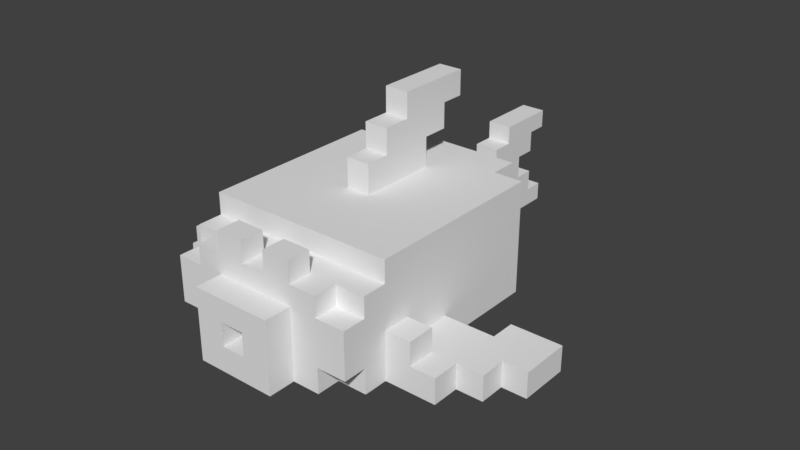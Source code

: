 # Source: PixelFish.blend  (saved by Blender 2.79.0; exported with 4.5.12 LTS)
import bpy
from mathutils import Matrix  # noqa: F401  (used for matrix-valued properties, if any)

bpy.ops.wm.read_factory_settings(use_empty=True)
scene = bpy.context.scene
scene.name = 'Scene'

# ---- collections
col_collection_1 = bpy.data.collections.new('Collection 1'); scene.collection.children.link(col_collection_1)

# ---- images (referenced by path relative to the original .blend; pixels are not part of the script)
import os
ASSET_DIR = os.environ.get("B2B_ASSET_DIR", "")  # directory of the original .blend (textures are referenced by path, not embedded)
HERE = os.path.dirname(os.path.abspath(__file__))  # packed textures are extracted next to this script under _unpacked/

def load_image(name, relpath, width, height, colorspace="sRGB"):
    """Load a texture the original file referenced (path relative to the .blend, or extracted next to this script)."""
    p = next((c for c in (os.path.join(HERE, relpath), os.path.join(ASSET_DIR, relpath)) if relpath and os.path.exists(c)), "")
    if p:
        img = bpy.data.images.load(p, check_existing=True)
        img.name = name
    else:  # same state as the original file: an image datablock whose file is absent (Cycles renders it pink)
        img = bpy.data.images.new(name, width, height)
        img.source = "FILE"
        img.filepath = "//" + (relpath or name)
    img.colorspace_settings.name = colorspace
    return img
img_pixelfish = load_image('PixelFish', 'PixelFish.png', 1024, 1024, 'sRGB')

# ---- materials (node trees are filled in below, after node groups)
mat_material_001 = bpy.data.materials.new('Material.001')
mat_material_001.alpha_threshold = 0.0
mat_material_001.use_transparent_shadow = False
mat_material_001.roughness = 0.5

# ---- material node trees
mat_material_001.use_nodes = True; mat_material_001.node_tree.nodes.clear()
_N = mat_material_001.node_tree.nodes; _L = mat_material_001.node_tree.links
n0 = _N.new('ShaderNodeOutputMaterial'); n0.name = 'Material Output'; n0.location = (300, 300)
n1 = _N.new('ShaderNodeBsdfDiffuse'); n1.name = 'Diffuse BSDF'; n1.location = (119, 304)
n2 = _N.new('ShaderNodeTexImage'); n2.name = 'Image Texture'; n2.location = (-47, 347)
n2.width = 140
n2.image = img_pixelfish
_L.new(n1.outputs[0], n0.inputs[0])
n0.is_active_output = True

# ---- world
world_world = bpy.data.worlds.new('World'); scene.world = world_world
world_world.color = (0.05088, 0.05088, 0.05088)
world_world.use_sun_shadow = False
world_world.sun_shadow_jitter_overblur = 0.0
world_world.cycles.sampling_method = 'MANUAL'

# ---- meshes
me_cube = bpy.data.meshes.new('Cube')
me_cube.from_pydata([(1.0, 1.0, -1.0), (1.0, -1.0, -1.0), (-1.0, -1.0, -1.0), (-1.0, 1.0, -1.0), (3.032, 1.0, -1.0), (3.032, -1.0, -1.0), (-2.939, 5.13, 7.966), (-2.939, -1.0, -1.0), (-2.939, 1.0, -1.0), (-2.939, 5.13, -1.0), (7.167, 1.0, 7.905), (9.058, 3.218, 4.641), (5.221, 1.0, -1.0), (5.221, -1.0, -1.0), (9.058, -3.095, 2.844), (9.058, -3.095, 1.0), (9.058, -3.095, 4.641), (5.221, -1.0, 6.239), (7.167, 3.218, 7.905), (5.221, 1.0, 6.239), (1.0, 1.0, 7.966), (1.0, -1.0, 7.966), (-1.0, 1.0, 7.966), (-1.0, -1.0, 7.966), (3.032, 1.0, 7.966), (3.032, -1.0, 7.966), (-2.939, -1.0, 7.966), (-2.939, 1.0, 7.966), (5.221, 1.0, 7.966), (5.221, -1.0, 7.966), (-5.113, -1.0, -1.0), (-5.113, 1.0, -1.0), (3.032, 5.13, -1.0), (-5.113, 1.0, 7.966), (-5.113, -1.0, 7.966), (-7.272, -1.0, -1.0), (-7.272, 1.0, -1.0), (-1.0, 5.13, -1.0), (1.0, 5.13, -1.0), (-7.272, 1.0, 7.966), (-7.272, -1.0, 7.966), (-9.572, -1.0, -1.0), (-9.571, 1.0, -1.0), (-9.572, -1.0, 1.0), (-14.38, 7.376, 1.0), (-9.572, -1.0, 2.844), (-14.38, 7.376, 2.844), (-9.572, -1.0, 4.641), (-14.38, 7.376, 4.641), (-14.38, 7.376, 6.239), (-9.572, 1.0, 7.966), (-9.572, -1.0, 6.239), (-9.572, -1.0, 7.966), (1.0, 3.218, -1.0), (-1.0, 3.218, -1.0), (-1.0, 11.9, 6.239), (1.0, 11.9, 6.239), (-2.939, 11.9, 7.966), (-2.939, 11.9, 6.239), (-5.113, 11.9, 1.0), (3.032, 3.218, -1.0), (3.032, 11.9, 6.239), (-1.0, 7.376, -1.0), (-1.0, 11.9, 4.641), (-5.113, 11.9, 2.844), (-2.939, 3.218, -1.0), (-2.939, 11.9, 2.844), (-2.939, 11.9, 4.641), (-5.113, 11.9, 4.641), (-2.939, 11.9, -1.0), (1.0, 11.9, 4.641), (-1.0, 11.9, 2.844), (-2.939, 7.376, 7.966), (1.0, 11.9, 2.844), (-2.939, 3.218, 7.966), (1.0, 7.376, 7.966), (-1.0, 7.376, 7.966), (1.0, 3.218, 7.966), (-1.0, 3.218, 7.966), (-5.113, 3.218, -1.0), (9.058, 3.218, 6.239), (9.058, 3.218, -1.0), (5.221, 3.218, -1.0), (9.058, 1.0, 6.239), (5.221, 3.218, 6.239), (3.032, 3.218, 7.966), (5.221, 3.218, 7.966), (-7.272, 3.218, 7.966), (-5.113, 3.218, 7.966), (3.032, 11.9, 4.641), (3.032, 11.9, -1.0), (-2.939, 11.9, 1.0), (-7.272, 3.218, -1.0), (-5.113, 7.376, -1.0), (-14.38, 5.13, 2.844), (-14.38, 5.13, 1.0), (-2.939, 7.376, -1.0), (-14.38, 5.13, 4.641), (-14.38, 5.13, 6.239), (-9.571, 3.218, -1.0), (-9.571, 3.218, 7.966), (1.0, 5.13, 7.966), (-1.0, 5.13, 7.966), (-5.113, 5.13, -1.0), (9.058, -1.0, 4.641), (9.058, -1.0, 6.239), (5.221, 5.13, -1.0), (9.058, -1.0, 2.844), (5.221, 5.13, 6.239), (3.032, 5.13, 7.966), (5.221, 5.13, 7.966), (-7.272, 5.13, 7.966), (-5.113, 5.13, 7.966), (-7.272, 5.13, -1.0), (-14.38, 3.218, 6.239), (-14.38, 1.0, 6.239), (-14.38, 1.0, 4.641), (-14.38, 3.218, 4.641), (-9.571, 5.13, -1.0), (-9.571, 5.13, 7.966), (3.032, 7.376, -1.0), (1.0, 7.376, -1.0), (3.032, 11.9, 2.844), (9.058, 1.0, 4.641), (9.058, -1.0, 1.0), (5.221, 7.376, -1.0), (9.058, -1.0, -1.0), (5.221, 7.376, 6.239), (3.032, 7.376, 7.966), (5.221, 7.376, 7.966), (-7.272, 7.376, 7.966), (-5.113, 7.376, 7.966), (3.032, 11.9, 1.0), (-1.0, 11.9, 1.0), (1.0, 11.9, 1.0), (-7.272, 7.376, -1.0), (-1.0, 11.9, -1.0), (-14.38, 3.218, 2.844), (-14.38, 1.0, 2.844), (1.0, 11.9, -1.0), (-14.38, 1.0, 1.0), (-14.38, 3.218, 1.0), (-9.571, 7.376, -1.0), (-9.571, 7.376, 7.966), (1.0, 9.559, -1.0), (-1.0, 9.559, -1.0), (3.032, 9.559, -1.0), (-2.939, 9.559, -1.0), (-2.939, 9.559, 7.966), (1.0, 9.559, 7.966), (-1.0, 9.559, 7.966), (-5.113, 9.559, -1.0), (9.058, 1.0, -1.0), (9.058, 1.0, 2.844), (5.221, 9.559, -1.0), (9.058, 1.0, 1.0), (5.221, 9.559, 6.239), (3.032, 9.559, 7.966), (5.221, 9.559, 7.966), (-7.272, 9.559, 7.966), (-5.113, 9.559, 7.966), (-7.272, 9.559, -1.0), (-9.571, 9.559, 6.239), (-9.571, 9.559, 4.641), (-9.571, 9.559, 2.844), (-9.571, 9.559, 1.0), (-9.571, 9.559, -1.0), (-9.571, 9.559, 7.966), (1.0, 11.9, 7.966), (-1.0, 11.9, 7.966), (-5.113, 11.9, -1.0), (5.221, 11.9, 1.0), (5.221, 11.9, 2.844), (5.221, 11.9, -1.0), (5.221, 11.9, 4.641), (5.221, 11.9, 6.239), (3.032, 11.9, 7.966), (5.221, 11.9, 7.966), (-7.272, 11.9, 7.966), (-5.113, 11.9, 7.966), (-7.272, 11.9, 6.239), (-5.113, 11.9, 6.239), (-7.272, 11.9, 4.641), (-7.272, 11.9, -1.0), (-7.272, 11.9, 1.0), (-9.571, 11.9, 6.239), (-9.571, 11.9, 4.641), (-7.272, 11.9, 2.844), (-9.571, 11.9, 2.844), (-9.571, 11.9, 1.0), (-9.571, 11.9, -1.0), (-9.571, 11.9, 7.966), (1.0, -3.095, -1.0), (-1.0, -3.095, -1.0), (1.0, -3.095, 1.0), (-1.0, -3.095, 1.0), (3.032, -3.095, -1.0), (3.032, -3.095, 1.0), (3.032, -3.095, 4.641), (5.221, -3.095, 4.641), (1.0, -3.095, 2.844), (-1.0, -3.095, 2.844), (5.221, -3.095, 2.844), (3.032, -3.095, 2.844), (-2.939, -3.095, -1.0), (-2.939, -3.095, 1.0), (-2.939, -3.095, 2.844), (3.032, -3.095, 6.239), (1.0, -3.095, 4.641), (-1.0, -3.095, 4.641), (5.221, -3.095, 1.0), (-2.939, -3.095, 4.641), (1.0, -3.095, 6.239), (-1.0, -3.095, 6.239), (-2.939, -3.095, 6.239), (5.221, -3.095, -1.0), (5.221, -3.095, 6.239), (1.0, -3.095, 7.966), (-1.0, -3.095, 7.966), (3.032, -3.095, 7.966), (-2.939, -3.095, 7.966), (5.221, -3.095, 7.966), (-5.113, -3.095, -1.0), (-5.113, -3.095, 1.0), (-7.272, -3.095, -1.0), (-5.113, -3.095, 2.844), (-5.113, -3.095, 4.641), (-5.113, -3.095, 6.239), (-5.113, -3.095, 7.966), (-7.272, -3.095, 1.0), (-7.272, -3.095, 2.844), (-7.272, -3.095, 4.641), (-7.272, -3.095, 6.239), (-7.272, -3.095, 7.966), (-9.572, -3.095, -1.0), (-9.572, -3.095, 1.0), (-9.572, -3.095, 2.844), (-9.572, -3.095, 4.641), (-9.572, -3.095, 6.239), (-9.572, -3.095, 7.966), (-11.82, 3.218, -1.0), (-11.82, 1.0, -1.0), (-11.82, 3.218, 7.966), (-11.82, 1.0, 7.966), (-11.82, 3.218, 1.0), (-11.82, 1.0, 1.0), (-11.82, 1.0, 2.844), (-16.16, 3.218, 2.844), (-16.16, 3.218, 4.641), (-11.82, 1.0, 4.641), (-11.82, 1.0, 6.239), (-11.82, 3.218, 6.239), (-11.82, -1.0, -1.0), (-11.82, -1.0, 1.0), (-11.82, -1.0, 2.844), (-11.82, -1.0, 4.641), (-11.82, -1.0, 6.239), (-11.82, -1.0, 7.966), (-11.82, 5.13, -1.0), (-11.82, 5.13, 6.239), (-11.82, 5.13, 7.966), (-16.16, 5.13, 2.844), (-11.82, 5.13, 1.0), (-16.16, 5.13, 4.641), (-11.82, 7.376, 6.239), (-11.82, 7.376, 4.641), (-11.82, 7.376, 2.844), (-11.82, 7.376, 1.0), (-11.82, 7.376, -1.0), (-11.82, 7.376, 7.966), (-11.82, 9.559, 6.239), (-11.82, 9.559, 7.966), (-11.82, 9.559, 4.641), (-11.82, 9.559, 2.844), (-11.82, 9.559, -1.0), (-11.82, 9.559, 1.0), (-17.82, 5.13, 4.641), (-17.82, 5.13, 2.844), (-17.82, 3.218, 4.641), (-17.82, 3.218, 2.844), (-16.16, 3.218, 6.307), (-16.16, 5.13, 6.307), (-17.82, 5.13, 6.307), (-17.82, 3.218, 6.307), (-16.16, 5.13, 1.178), (-16.16, 3.218, 1.178), (-17.82, 3.218, 1.178), (-17.82, 5.13, 1.178), (-19.42, 5.13, 4.641), (-19.42, 5.13, 2.844), (-19.42, 3.218, 4.641), (-19.42, 3.218, 2.844), (-19.42, 3.218, 6.307), (-19.42, 5.13, 6.307), (-19.42, 5.13, 1.178), (-19.42, 3.218, 1.178), (-17.82, 5.13, -0.2428), (-17.82, 3.218, -0.2428), (-19.42, 3.218, -0.2428), (-19.42, 5.13, -0.2428), (-17.82, 3.218, 7.728), (-17.82, 5.13, 7.728), (-19.42, 5.13, 7.728), (-19.42, 3.218, 7.728), (-21.02, 3.218, 2.844), (-21.02, 5.13, 2.844), (-21.02, 3.218, 4.641), (-21.02, 5.13, 4.641), (-21.02, 3.218, 6.307), (-21.02, 5.13, 6.307), (-21.02, 5.13, 1.178), (-21.02, 3.218, 1.178), (-21.02, 5.13, -0.2428), (-21.02, 3.218, -0.2428), (-21.02, 3.218, 7.728), (-21.02, 5.13, 7.728), (-22.57, 5.13, 1.178), (-22.57, 5.13, -0.2428), (-22.57, 3.218, -0.2428), (-22.57, 3.218, 1.178), (-22.57, 3.218, 6.307), (-22.57, 3.218, 7.728), (-22.57, 5.13, 7.728), (-22.57, 5.13, 6.307), (1.0, 13.93, -1.0), (1.0, 13.93, 1.0), (3.032, 13.93, 1.0), (3.032, 13.93, -1.0), (3.032, 13.93, 1.0), (3.032, 13.93, 2.844), (5.221, 13.93, 2.844), (5.221, 13.93, 1.0), (1.0, 13.93, 1.0), (1.0, 13.93, -1.0), (-1.0, 13.93, -1.0), (-1.0, 13.93, 1.0), (3.032, 13.93, -1.0), (3.032, 13.93, 1.0), (5.221, 13.93, 1.0), (5.221, 13.93, -1.0), (1.0, -5.119, 1.0), (1.0, -5.119, -1.0), (3.032, -5.119, -1.0), (3.032, -5.119, 1.0), (1.0, -5.119, -1.0), (1.0, -5.119, 1.0), (-1.0, -5.119, 1.0), (-1.0, -5.119, -1.0), (3.032, -5.119, 1.0), (3.032, -5.119, -1.0), (5.221, -5.119, -1.0), (5.221, -5.119, 1.0), (3.032, -5.119, 2.844), (3.032, -5.119, 1.0), (5.221, -5.119, 1.0), (5.221, -5.119, 2.844), (1.0, 15.95, -1.0), (1.0, 15.95, 1.0), (3.032, 15.95, 1.0), (3.032, 15.95, -1.0), (1.0, 15.95, 1.0), (1.0, 15.95, -1.0), (-1.0, 15.95, -1.0), (-1.0, 15.95, 1.0), (3.032, 15.95, -1.0), (3.032, 15.95, 1.0), (5.221, 15.95, 1.0), (5.221, 15.95, -1.0), (1.0, -7.138, 1.0), (1.0, -7.138, -1.0), (3.032, -7.138, -1.0), (3.032, -7.138, 1.0), (1.0, -7.138, -1.0), (1.0, -7.138, 1.0), (-1.0, -7.138, 1.0), (-1.0, -7.138, -1.0), (3.032, -7.138, 1.0), (3.032, -7.138, -1.0), (5.221, -7.138, -1.0), (5.221, -7.138, 1.0), (1.0, 18.05, 1.0), (1.0, 18.05, -1.0), (-1.0, 18.05, -1.0), (-1.0, 18.05, 1.0), (1.0, 18.05, -1.0), (1.0, 18.05, 1.0), (3.032, 18.05, 1.0), (3.032, 18.05, -1.0), (1.0, -9.238, 1.0), (1.0, -9.238, -1.0), (3.032, -9.238, -1.0), (3.032, -9.238, 1.0), (1.0, -9.238, -1.0), (1.0, -9.238, 1.0), (-1.0, -9.238, 1.0), (-1.0, -9.238, -1.0), (-2.958, 15.95, 1.0), (-2.958, 18.05, 1.0), (-2.958, 18.05, -1.0), (-2.958, 15.95, -1.0), (1.0, 20.0, 1.0), (1.0, 20.0, -1.0), (-1.0, 20.0, -1.0), (-1.0, 20.0, 1.0), (1.0, -11.2, -1.0), (1.0, -11.2, 1.0), (-1.0, -11.2, 1.0), (-1.0, -11.2, -1.0), (-2.958, -7.138, -1.0), (-2.958, -9.238, -1.0), (-2.958, -9.238, 1.0), (-2.958, -7.138, 1.0), (-1.0, 20.0, 1.0), (-1.0, 20.0, -1.0), (-2.958, 20.0, -1.0), (-2.958, 20.0, 1.0), (-1.0, -11.16, -1.0), (-1.0, -11.16, 1.0), (-2.958, -11.16, 1.0), (-2.958, -11.16, -1.0), (-2.939, 3.218, 10.28), (-1.0, 3.218, 10.28), (-7.272, 3.218, 10.28), (-5.113, 3.218, 10.28), (-1.0, 5.13, 10.28), (-7.272, 5.13, 10.28), (-5.113, 5.13, 10.28), (-2.939, 5.13, 10.28), (-7.272, 3.218, 12.29), (-5.113, 3.218, 12.29), (-2.939, 3.218, 12.29), (-7.272, 5.13, 12.29), (-5.113, 5.13, 12.29), (-2.939, 5.13, 12.29), (-7.272, 3.218, 14.28), (-5.113, 3.218, 14.28), (-7.272, 5.13, 14.28), (-5.113, 5.13, 14.28), (-9.324, 5.13, 10.28), (-9.324, 3.218, 10.28), (-9.324, 5.13, 12.29), (-9.324, 3.218, 12.29), (-9.324, 5.13, 14.28), (-9.324, 3.218, 14.28), (-11.18, 5.13, 12.29), (-11.18, 3.218, 12.29), (-11.18, 5.13, 14.28), (-11.18, 3.218, 14.28), (11.2, 7.376, 2.844), (11.2, 7.376, 4.641), (7.167, 1.0, -1.0), (7.167, -1.0, -1.0), (7.167, -1.0, 1.0), (11.2, 5.13, -1.0), (11.2, 5.13, 1.0), (7.167, -1.0, 6.239), (7.167, -1.0, 4.641), (7.167, 1.0, 6.239), (7.167, 3.218, -1.0), (7.167, 3.218, 6.239), (11.2, 5.13, 2.844), (7.167, -3.095, 4.641), (7.167, -3.095, 1.0), (7.167, -3.095, 2.844), (11.2, 5.13, 4.641), (11.2, 1.0, -1.0), (7.167, -3.095, -1.0), (7.167, -3.095, 6.239), (7.167, 5.13, 6.239), (11.2, 1.0, 1.0), (11.2, 1.0, 4.641), (11.2, 3.218, 4.641), (7.167, 5.13, -1.0), (11.2, 1.0, 2.844), (11.2, 3.218, 2.844), (11.2, 3.218, 1.0), (7.167, 7.376, 6.239), (7.167, 7.376, -1.0), (7.167, 9.559, 6.239), (7.167, 9.559, 4.641), (7.167, 9.559, -1.0), (11.2, 3.218, -1.0), (7.167, 9.559, 1.0), (7.167, 11.9, 4.641), (7.167, 11.9, -1.0), (7.167, 11.9, 2.844), (7.167, 11.9, 1.0), (7.167, 11.9, 6.239), (9.058, 5.13, 6.239), (9.058, 5.13, 4.641), (9.058, 1.0, 7.905), (9.058, 3.218, 7.905), (9.058, 5.13, -1.0), (9.058, 7.376, 4.641), (9.058, 7.376, 2.844), (9.058, 7.376, 1.0), (9.058, 7.376, 6.239), (9.058, 7.376, -1.0), (9.058, 9.559, 6.239), (9.058, 9.559, 4.641), (9.058, 9.559, -1.0), (9.058, 9.559, 2.844), (9.058, 9.559, 1.0), (9.058, 11.9, 4.641), (9.058, 11.9, 2.844), (9.058, 11.9, 1.0), (11.2, 7.376, 1.0), (11.2, 7.376, -1.0), (7.167, 5.13, 7.905), (9.058, 5.13, 7.905), (7.167, 7.376, 7.905), (9.058, 7.376, 7.905), (9.076, 5.13, 1.0), (9.076, 5.13, 2.844), (9.076, 3.218, 1.0), (9.076, 3.218, 2.844), (-9.571, 3.218, -2.979), (-9.571, 5.13, -2.979), (-7.272, 3.218, -2.979), (-7.272, 5.13, -2.979), (-5.113, 3.218, -2.979), (-5.113, 5.13, -2.979), (-9.571, 3.218, -4.928), (-9.571, 5.13, -4.928), (-7.272, 3.218, -4.928), (-7.272, 5.13, -4.928), (-11.39, 3.218, -2.979), (-11.39, 5.13, -2.979), (-11.39, 3.218, -4.928), (-11.39, 5.13, -4.928), (3.032, 5.13, -2.955), (1.0, 5.13, -2.955), (-1.0, 5.13, -2.955), (1.0, 3.218, -2.955), (-1.0, 3.218, -2.955), (3.032, 3.218, -2.955), (5.221, 3.218, -2.955), (5.221, 5.13, -2.955), (3.032, 5.13, -5.003), (1.0, 5.13, -5.003), (-1.0, 5.13, -5.003), (1.0, 3.218, -5.003), (-1.0, 3.218, -5.003), (3.032, 3.218, -5.003), (-3.164, 3.218, -2.955), (-3.164, 3.218, -5.003), (-3.164, 5.13, -2.955), (-3.164, 5.13, -5.003), (1.0, 5.13, -6.898), (-1.0, 5.13, -6.898), (1.0, 3.218, -6.898), (-1.0, 3.218, -6.898), (-3.164, 5.13, -6.898), (-3.164, 3.218, -6.898), (-5.054, 5.13, -5.003), (-5.054, 3.218, -5.003), (-5.054, 5.13, -6.898), (-5.054, 3.218, -6.898)], [], [(0, 1, 2, 3), (1, 0, 4, 5), (3, 2, 7, 8), (45, 43, 235, 236), (51, 47, 237, 238), (104, 123, 83, 105), (40, 52, 239, 233), (107, 153, 123, 104), (25, 21, 217, 219), (1, 5, 196, 192), (24, 28, 86, 85), (36, 42, 99, 92), (29, 25, 219, 221), (12, 4, 60, 82), (4, 0, 53, 60), (124, 155, 153, 107), (152, 155, 124, 126), (493, 489, 464, 449), (107, 104, 16, 14), (173, 171, 486, 484), (5, 4, 12, 13), (28, 19, 84, 86), (137, 117, 248, 247), (171, 172, 485, 486), (2, 1, 192, 193), (117, 114, 98, 97), (20, 22, 23, 21), (20, 21, 25, 24), (23, 22, 27, 26), (24, 25, 29, 28), (41, 35, 224, 234), (7, 2, 193, 204), (3, 8, 65, 54), (116, 115, 114, 117), (50, 39, 87, 100), (17, 19, 28, 29), (30, 7, 204, 222), (34, 33, 39, 40), (31, 30, 35, 36), (199, 202, 463, 461), (33, 27, 74, 88), (26, 27, 33, 34), (8, 7, 30, 31), (39, 33, 88, 87), (0, 3, 54, 53), (108, 84, 459, 468), (43, 41, 234, 235), (21, 23, 218, 217), (40, 39, 50, 52), (36, 35, 41, 42), (22, 20, 77, 78), (31, 36, 92, 79), (27, 22, 78, 74), (47, 45, 236, 237), (13, 12, 450, 451), (34, 40, 233, 228), (23, 26, 220, 218), (8, 31, 79, 65), (140, 138, 137, 141), (125, 154, 480, 477), (138, 116, 117, 137), (52, 50, 243, 257), (162, 163, 272, 270), (50, 100, 242, 243), (167, 162, 270, 271), (52, 51, 238, 239), (5, 13, 215, 196), (26, 34, 228, 220), (35, 30, 222, 224), (17, 29, 221, 216), (43, 45, 254, 253), (20, 24, 85, 77), (71, 66, 67, 63), (73, 71, 63, 70), (122, 73, 70, 89), (66, 91, 59, 64), (132, 134, 73, 122), (134, 133, 71, 73), (334, 362, 361, 333), (333, 361, 360, 332), (362, 399, 398, 382), (71, 133, 91, 66), (133, 136, 69, 91), (216, 199, 461, 467), (119, 143, 269, 260), (32, 106, 537, 530), (86, 84, 108, 110), (60, 53, 533, 535), (106, 82, 536, 537), (113, 103, 521, 519), (100, 87, 111, 119), (85, 86, 110, 109), (99, 118, 517, 516), (54, 65, 9, 37), (47, 51, 256, 255), (87, 88, 423, 422), (82, 106, 472, 458), (163, 164, 273, 272), (77, 85, 109, 101), (65, 79, 103, 9), (12, 82, 458, 450), (166, 142, 268, 274), (78, 77, 101, 102), (112, 111, 425, 426), (154, 173, 484, 480), (142, 118, 258, 268), (111, 87, 422, 425), (103, 113, 135, 93), (37, 9, 96, 62), (143, 167, 271, 269), (6, 102, 76, 72), (202, 210, 462, 463), (164, 165, 275, 273), (101, 109, 128, 75), (215, 13, 451, 466), (118, 99, 240, 258), (9, 103, 93, 96), (102, 101, 75, 76), (111, 112, 131, 130), (210, 215, 466, 462), (165, 166, 274, 275), (38, 37, 62, 121), (112, 6, 72, 131), (32, 38, 121, 120), (156, 127, 476, 478), (99, 42, 241, 240), (110, 108, 127, 129), (106, 32, 120, 125), (113, 118, 142, 135), (119, 111, 130, 143), (109, 110, 129, 128), (129, 127, 156, 158), (125, 120, 146, 154), (135, 142, 166, 161), (120, 121, 144, 146), (143, 130, 159, 167), (128, 129, 158, 157), (93, 135, 161, 151), (121, 62, 145, 144), (62, 96, 147, 145), (41, 43, 253, 252), (72, 76, 150, 148), (96, 93, 151, 147), (174, 175, 487, 483), (45, 47, 255, 254), (75, 128, 157, 149), (175, 156, 478, 487), (51, 52, 257, 256), (76, 75, 149, 150), (130, 131, 160, 159), (19, 17, 455, 457), (42, 41, 252, 241), (131, 72, 148, 160), (106, 125, 477, 472), (100, 119, 260, 242), (144, 145, 136, 139), (154, 146, 90, 173), (161, 166, 190, 183), (167, 159, 178, 191), (157, 158, 177, 176), (151, 161, 183, 170), (145, 147, 69, 136), (163, 162, 185, 186), (148, 150, 169, 57), (172, 174, 483, 485), (162, 167, 191, 185), (149, 157, 176, 168), (147, 151, 170, 69), (127, 108, 468, 476), (164, 163, 186, 188), (150, 149, 168, 169), (159, 160, 179, 178), (17, 216, 467, 455), (165, 164, 188, 189), (160, 148, 57, 179), (84, 19, 457, 459), (166, 165, 189, 190), (146, 144, 139, 90), (158, 156, 175, 177), (55, 58, 57, 169), (67, 66, 64, 68), (70, 63, 55, 56), (63, 67, 58, 55), (89, 70, 56, 61), (56, 55, 169, 168), (89, 61, 175, 174), (324, 356, 359, 327), (122, 89, 174, 172), (61, 56, 168, 176), (175, 61, 176, 177), (91, 69, 170, 59), (179, 181, 180, 178), (181, 68, 182, 180), (58, 67, 68, 181), (57, 58, 181, 179), (178, 180, 185, 191), (180, 182, 186, 185), (187, 184, 189, 188), (59, 170, 183, 184), (68, 64, 187, 182), (64, 59, 184, 187), (184, 183, 190, 189), (182, 187, 188, 186), (327, 359, 358, 326), (326, 358, 357, 325), (325, 357, 356, 324), (201, 200, 208, 209), (207, 198, 199, 216), (195, 194, 200, 201), (194, 197, 203, 200), (214, 220, 228, 227), (195, 201, 206, 205), (193, 195, 205, 204), (211, 209, 213, 214), (209, 208, 212, 213), (382, 398, 414, 413), (206, 201, 209, 211), (211, 214, 227, 226), (200, 203, 198, 208), (207, 216, 221, 219), (212, 207, 219, 217), (208, 198, 207, 212), (198, 203, 202, 199), (213, 212, 217, 218), (214, 213, 218, 220), (222, 223, 229, 224), (204, 205, 223, 222), (206, 211, 226, 225), (205, 206, 225, 223), (225, 226, 231, 230), (227, 228, 233, 232), (223, 225, 230, 229), (226, 227, 232, 231), (224, 229, 235, 234), (230, 231, 237, 236), (232, 233, 239, 238), (229, 230, 236, 235), (231, 232, 238, 237), (250, 243, 242, 251), (241, 245, 244, 240), (266, 267, 44, 46), (264, 265, 48, 49), (245, 253, 254, 246), (252, 253, 245, 241), (246, 254, 255, 249), (249, 255, 256, 250), (250, 256, 257, 243), (251, 259, 98, 114), (240, 244, 262, 258), (259, 264, 49, 98), (251, 242, 260, 259), (262, 244, 141, 95), (267, 262, 95, 44), (249, 250, 115, 116), (259, 260, 269, 264), (244, 245, 140, 141), (245, 246, 138, 140), (258, 262, 267, 268), (265, 264, 270, 272), (264, 269, 271, 270), (266, 265, 272, 273), (267, 266, 273, 275), (268, 267, 275, 274), (141, 137, 94, 95), (97, 98, 49, 48), (94, 97, 48, 46), (95, 94, 46, 44), (265, 266, 46, 48), (246, 249, 116, 138), (250, 251, 114, 115), (298, 295, 311, 313), (97, 94, 261, 263), (117, 97, 263, 248), (94, 137, 247, 261), (276, 277, 289, 288), (247, 248, 278, 279), (291, 290, 288, 289), (263, 261, 277, 276), (280, 281, 282, 283), (263, 281, 280, 248), (276, 282, 281, 263), (286, 279, 291, 295), (248, 280, 283, 278), (284, 285, 286, 287), (247, 285, 284, 261), (279, 286, 285, 247), (278, 283, 292, 290), (261, 284, 287, 277), (293, 288, 307, 309), (305, 310, 311, 304), (282, 276, 288, 293), (277, 287, 294, 289), (279, 278, 290, 291), (306, 308, 309, 307), (296, 297, 298, 299), (286, 297, 296, 287), (295, 298, 297, 286), (295, 291, 304, 311), (287, 296, 299, 294), (300, 301, 302, 303), (282, 301, 300, 283), (293, 302, 301, 282), (299, 298, 313, 312), (283, 300, 303, 292), (291, 289, 305, 304), (303, 302, 315, 314), (289, 294, 310, 305), (294, 299, 312, 310), (290, 292, 308, 306), (302, 293, 309, 315), (288, 290, 306, 307), (292, 303, 314, 308), (316, 317, 318, 319), (312, 317, 316, 310), (313, 318, 317, 312), (311, 319, 318, 313), (310, 316, 319, 311), (320, 321, 322, 323), (314, 321, 320, 308), (315, 322, 321, 314), (309, 323, 322, 315), (308, 320, 323, 309), (384, 385, 386, 387), (134, 325, 324, 139), (132, 326, 325, 134), (90, 327, 326, 132), (139, 324, 327, 90), (328, 329, 330, 331), (122, 329, 328, 132), (172, 330, 329, 122), (171, 331, 330, 172), (132, 328, 331, 171), (360, 380, 383, 363), (139, 333, 332, 134), (136, 334, 333, 139), (133, 335, 334, 136), (134, 332, 335, 133), (398, 397, 415, 414), (132, 337, 336, 90), (171, 338, 337, 132), (173, 339, 338, 171), (90, 336, 339, 173), (362, 382, 381, 361), (192, 341, 340, 194), (196, 342, 341, 192), (197, 343, 342, 196), (194, 340, 343, 197), (361, 381, 380, 360), (194, 345, 344, 192), (195, 346, 345, 194), (193, 347, 346, 195), (192, 344, 347, 193), (383, 382, 413, 412), (196, 349, 348, 197), (215, 350, 349, 196), (210, 351, 350, 215), (197, 348, 351, 210), (352, 353, 354, 355), (197, 353, 352, 203), (210, 354, 353, 197), (202, 355, 354, 210), (203, 352, 355, 202), (335, 363, 362, 334), (332, 360, 363, 335), (364, 365, 366, 367), (337, 365, 364, 336), (338, 366, 365, 337), (339, 367, 366, 338), (336, 364, 367, 339), (383, 397, 396, 363), (341, 369, 368, 340), (342, 370, 369, 341), (343, 371, 370, 342), (340, 368, 371, 343), (396, 397, 398, 399), (345, 373, 372, 344), (346, 374, 373, 345), (347, 375, 374, 346), (344, 372, 375, 347), (376, 377, 378, 379), (349, 377, 376, 348), (350, 378, 377, 349), (351, 379, 378, 350), (348, 376, 379, 351), (357, 385, 384, 356), (358, 386, 385, 357), (359, 387, 386, 358), (356, 384, 387, 359), (388, 389, 390, 391), (369, 389, 388, 368), (370, 390, 389, 369), (371, 391, 390, 370), (368, 388, 391, 371), (397, 383, 412, 415), (373, 393, 392, 372), (374, 394, 393, 373), (413, 414, 415, 412), (372, 392, 395, 375), (363, 396, 399, 362), (400, 401, 402, 403), (381, 401, 400, 380), (382, 402, 401, 381), (383, 403, 402, 382), (380, 400, 403, 383), (404, 405, 406, 407), (393, 405, 404, 392), (394, 406, 405, 393), (395, 407, 406, 394), (392, 404, 407, 395), (408, 409, 410, 411), (395, 409, 408, 375), (394, 410, 418, 417), (374, 411, 410, 394), (375, 408, 411, 374), (417, 418, 419, 416), (409, 395, 416, 419), (395, 394, 417, 416), (410, 409, 419, 418), (420, 421, 424, 427), (422, 428, 441, 439), (420, 427, 433, 430), (78, 102, 424, 421), (6, 112, 426, 427), (88, 74, 420, 423), (102, 6, 427, 424), (74, 78, 421, 420), (425, 422, 439, 438), (429, 430, 433, 432), (423, 420, 430, 429), (427, 426, 432, 433), (422, 423, 429, 428), (426, 425, 431, 432), (434, 435, 437, 436), (428, 429, 435, 434), (432, 431, 436, 437), (429, 432, 437, 435), (438, 439, 441, 440), (440, 441, 445, 444), (436, 431, 440, 442), (434, 436, 442, 443), (431, 425, 438, 440), (428, 434, 443, 441), (444, 445, 447, 446), (442, 440, 444, 446), (443, 442, 446, 447), (441, 443, 447, 445), (473, 469, 475, 474), (451, 452, 462, 466), (469, 465, 481, 475), (468, 488, 509, 508), (480, 482, 502, 500), (450, 458, 81, 152), (482, 486, 505, 502), (468, 459, 80, 488), (463, 462, 15, 14), (456, 455, 467, 461), (457, 455, 105, 83), (472, 477, 497, 492), (452, 451, 126, 124), (477, 480, 500, 497), (462, 452, 124, 15), (483, 479, 499, 503), (459, 457, 10, 18), (485, 483, 503, 504), (458, 472, 492, 81), (456, 461, 16, 104), (479, 478, 498, 499), (451, 450, 152, 126), (478, 476, 496, 498), (455, 456, 104, 105), (478, 479, 483, 487), (486, 485, 504, 505), (482, 480, 484, 486), (461, 463, 14, 16), (83, 123, 11, 80), (497, 495, 506, 507), (124, 107, 14, 15), (153, 155, 469, 473), (489, 11, 471, 464), (80, 11, 489, 488), (81, 492, 453, 481), (495, 494, 448, 506), (488, 489, 493, 496), (123, 153, 473, 470), (11, 123, 470, 471), (155, 152, 465, 469), (496, 493, 499, 498), (493, 494, 501, 499), (495, 497, 500, 502), (494, 495, 502, 501), (499, 501, 504, 503), (501, 502, 505, 504), (470, 473, 474, 471), (460, 474, 515, 513), (471, 474, 460, 464), (475, 481, 453, 454), (464, 460, 448, 449), (454, 453, 507, 506), (460, 454, 506, 448), (494, 493, 449, 448), (152, 81, 481, 465), (492, 497, 507, 453), (18, 10, 490, 491), (510, 508, 509, 511), (83, 80, 491, 490), (476, 468, 508, 510), (457, 83, 490, 10), (488, 496, 511, 509), (80, 459, 18, 491), (496, 476, 510, 511), (515, 514, 512, 513), (474, 475, 514, 515), (475, 454, 512, 514), (454, 460, 513, 512), (519, 518, 524, 525), (520, 518, 519, 521), (79, 92, 518, 520), (118, 113, 519, 517), (92, 99, 516, 518), (103, 79, 520, 521), (524, 522, 523, 525), (517, 519, 525, 523), (518, 516, 522, 524), (523, 522, 528, 529), (526, 527, 529, 528), (522, 516, 526, 528), (516, 517, 527, 526), (517, 523, 529, 527), (531, 530, 538, 539), (533, 534, 542, 541), (536, 535, 530, 537), (82, 60, 535, 536), (37, 38, 531, 532), (53, 54, 534, 533), (54, 37, 532, 534), (38, 32, 530, 531), (543, 541, 539, 538), (542, 545, 553, 551), (542, 534, 544, 545), (530, 535, 543, 538), (535, 533, 541, 543), (532, 531, 539, 540), (544, 546, 547, 545), (532, 540, 547, 546), (540, 539, 548, 549), (534, 532, 546, 544), (550, 551, 549, 548), (549, 551, 553, 552), (539, 541, 550, 548), (541, 542, 551, 550), (547, 540, 549, 552), (553, 545, 555, 557), (555, 554, 556, 557), (552, 553, 557, 556), (547, 552, 556, 554), (545, 547, 554, 555)])
_uv = me_cube.uv_layers.new(name='UVMap')
_uv.uv.foreach_set('vector', [0.1375, 0.1804, 0.1166, 0.1587, 0.1383, 0.1378, 0.1592, 0.1595, 0.1166, 0.1587, 0.1375, 0.1804, 0.1154, 0.2017, 0.09457, 0.1799, 0.1592, 0.1595, 0.1383, 0.1378, 0.1594, 0.1175, 0.1802, 0.1392, 0.807, 0.06479, 0.807, 0.03696, 0.8386, 0.03696, 0.8386, 0.06479, 0.807, 0.116, 0.807, 0.09189, 0.8386, 0.09189, 0.8386, 0.116, 0.09169, 0.5953, 0.09169, 0.5652, 0.1158, 0.5652, 0.1158, 0.5953, 0.5865, 0.07544, 0.5865, 0.04074, 0.618, 0.04074, 0.618, 0.07544, 0.06465, 0.5953, 0.06465, 0.5652, 0.09169, 0.5652, 0.09169, 0.5953, 0.5865, 0.2309, 0.5865, 0.2002, 0.618, 0.2002, 0.618, 0.2309, 0.1166, 0.1587, 0.09457, 0.1799, 0.07271, 0.1571, 0.09476, 0.1359, 0.5564, 0.2309, 0.5564, 0.2639, 0.523, 0.2639, 0.523, 0.2309, 0.2273, 0.09393, 0.2522, 0.06988, 0.2753, 0.094, 0.2504, 0.118, 0.5865, 0.2639, 0.5865, 0.2309, 0.618, 0.2309, 0.618, 0.2639, 0.09169, 0.2246, 0.1154, 0.2017, 0.1386, 0.2258, 0.1148, 0.2487, 0.1154, 0.2017, 0.1375, 0.1804, 0.1606, 0.2045, 0.1386, 0.2258, 0.03688, 0.5953, 0.03688, 0.5652, 0.06465, 0.5652, 0.06465, 0.5953, 0.006774, 0.5652, 0.03688, 0.5652, 0.03688, 0.5953, 0.006774, 0.5953, 0.8002, 0.5225, 0.8002, 0.4887, 0.8323, 0.4887, 0.8323, 0.5225, 0.06465, 0.5953, 0.09169, 0.5953, 0.09169, 0.627, 0.06465, 0.627, 0.5272, 0.3354, 0.4971, 0.3354, 0.4971, 0.306, 0.5272, 0.306, 0.09457, 0.1799, 0.1154, 0.2017, 0.09169, 0.2246, 0.07082, 0.2028, 0.7606, 0.3393, 0.7866, 0.3393, 0.7866, 0.3727, 0.7606, 0.3727, 0.4657, 0.6957, 0.4387, 0.6957, 0.4387, 0.6689, 0.4657, 0.6689, 0.4971, 0.3354, 0.4693, 0.3354, 0.4693, 0.306, 0.4971, 0.306, 0.1383, 0.1378, 0.1166, 0.1587, 0.09476, 0.1359, 0.1165, 0.115, 0.4163, 0.772, 0.3922, 0.772, 0.3922, 0.7432, 0.4163, 0.7432, 0.5564, 0.2002, 0.5564, 0.1701, 0.5865, 0.1701, 0.5865, 0.2002, 0.5564, 0.2002, 0.5865, 0.2002, 0.5865, 0.2309, 0.5564, 0.2309, 0.5865, 0.1701, 0.5564, 0.1701, 0.5564, 0.1408, 0.5865, 0.1408, 0.5564, 0.2309, 0.5865, 0.2309, 0.5865, 0.2639, 0.5564, 0.2639, 0.2313, 0.04813, 0.2064, 0.07217, 0.1845, 0.04939, 0.2095, 0.02534, 0.1594, 0.1175, 0.1383, 0.1378, 0.1165, 0.115, 0.1375, 0.0947, 0.1592, 0.1595, 0.1802, 0.1392, 0.2034, 0.1634, 0.1823, 0.1836, 0.4163, 0.8055, 0.3922, 0.8055, 0.3922, 0.772, 0.4163, 0.772, 0.5564, 0.04074, 0.5564, 0.07544, 0.523, 0.07544, 0.523, 0.04074, 0.7866, 0.3091, 0.7866, 0.3393, 0.7606, 0.3393, 0.7606, 0.3091, 0.183, 0.09475, 0.1594, 0.1175, 0.1375, 0.0947, 0.1611, 0.07196, 0.5865, 0.108, 0.5564, 0.108, 0.5564, 0.07544, 0.5865, 0.07544, 0.2038, 0.1165, 0.183, 0.09475, 0.2064, 0.07217, 0.2273, 0.09393, 0.5908, 0.5007, 0.6179, 0.5007, 0.6179, 0.53, 0.5908, 0.53, 0.5564, 0.108, 0.5564, 0.1408, 0.523, 0.1408, 0.523, 0.108, 0.5865, 0.1408, 0.5564, 0.1408, 0.5564, 0.108, 0.5865, 0.108, 0.1802, 0.1392, 0.1594, 0.1175, 0.183, 0.09475, 0.2038, 0.1165, 0.5564, 0.07544, 0.5564, 0.108, 0.523, 0.108, 0.523, 0.07544, 0.1375, 0.1804, 0.1592, 0.1595, 0.1823, 0.1836, 0.1606, 0.2045, 0.7471, 0.3797, 0.7471, 0.4085, 0.7178, 0.4085, 0.7178, 0.3797, 0.807, 0.03696, 0.807, 0.006789, 0.8386, 0.006789, 0.8386, 0.03696, 0.5865, 0.2002, 0.5865, 0.1701, 0.618, 0.1701, 0.618, 0.2002, 0.5865, 0.07544, 0.5564, 0.07544, 0.5564, 0.04074, 0.5865, 0.04074, 0.2273, 0.09393, 0.2064, 0.07217, 0.2313, 0.04813, 0.2522, 0.06988, 0.5564, 0.1701, 0.5564, 0.2002, 0.523, 0.2002, 0.523, 0.1701, 0.2038, 0.1165, 0.2273, 0.09393, 0.2504, 0.118, 0.227, 0.1406, 0.5564, 0.1408, 0.5564, 0.1701, 0.523, 0.1701, 0.523, 0.1408, 0.807, 0.09189, 0.807, 0.06479, 0.8386, 0.06479, 0.8386, 0.09189, 0.07082, 0.2028, 0.09169, 0.2246, 0.07057, 0.2449, 0.0497, 0.2232, 0.5865, 0.108, 0.5865, 0.07544, 0.618, 0.07544, 0.618, 0.108, 0.5865, 0.1701, 0.5865, 0.1408, 0.618, 0.1408, 0.618, 0.1701, 0.1802, 0.1392, 0.2038, 0.1165, 0.227, 0.1406, 0.2034, 0.1634, 0.4711, 0.8055, 0.4433, 0.8055, 0.4433, 0.772, 0.4711, 0.772, 0.1582, 0.2939, 0.181, 0.3176, 0.1599, 0.338, 0.1371, 0.3143, 0.4433, 0.8055, 0.4163, 0.8055, 0.4163, 0.772, 0.4433, 0.772, 0.5865, 0.04074, 0.5564, 0.04074, 0.5564, 0.006789, 0.5865, 0.006789, 0.834, 0.3035, 0.834, 0.3277, 0.8002, 0.3277, 0.8002, 0.3035, 0.5564, 0.04074, 0.523, 0.04074, 0.523, 0.006789, 0.5564, 0.006789, 0.834, 0.2775, 0.834, 0.3035, 0.8002, 0.3035, 0.8002, 0.2775, 0.807, 0.1421, 0.807, 0.116, 0.8386, 0.116, 0.8386, 0.1421, 0.09457, 0.1799, 0.07082, 0.2028, 0.04896, 0.18, 0.07271, 0.1571, 0.5865, 0.1408, 0.5865, 0.108, 0.618, 0.108, 0.618, 0.1408, 0.2064, 0.07217, 0.183, 0.09475, 0.1611, 0.07196, 0.1845, 0.04939, 0.7866, 0.3091, 0.7606, 0.3091, 0.7606, 0.2775, 0.7866, 0.2775, 0.7616, 0.6772, 0.7616, 0.6494, 0.7955, 0.6494, 0.7955, 0.6772, 0.5564, 0.2002, 0.5564, 0.2309, 0.523, 0.2309, 0.523, 0.2002, 0.4693, 0.4292, 0.4693, 0.4585, 0.4423, 0.4585, 0.4423, 0.4292, 0.4693, 0.3991, 0.4693, 0.4292, 0.4423, 0.4292, 0.4423, 0.3991, 0.4693, 0.3684, 0.4693, 0.3991, 0.4423, 0.3991, 0.4423, 0.3684, 0.4693, 0.4585, 0.4971, 0.4585, 0.4971, 0.4913, 0.4693, 0.4913, 0.4971, 0.3684, 0.4971, 0.3991, 0.4693, 0.3991, 0.4693, 0.3684, 0.4971, 0.3991, 0.4971, 0.4292, 0.4693, 0.4292, 0.4693, 0.3991, 0.2941, 0.3001, 0.3151, 0.3221, 0.2934, 0.343, 0.2724, 0.321, 0.5874, 0.7398, 0.5874, 0.7703, 0.5573, 0.7703, 0.5573, 0.7398, 0.3151, 0.3221, 0.3364, 0.3016, 0.3583, 0.3244, 0.3371, 0.3449, 0.4693, 0.4292, 0.4971, 0.4292, 0.4971, 0.4585, 0.4693, 0.4585, 0.4971, 0.4292, 0.5272, 0.4292, 0.5272, 0.4585, 0.4971, 0.4585, 0.5668, 0.5007, 0.5908, 0.5007, 0.5908, 0.53, 0.5668, 0.53, 0.4942, 0.04074, 0.4604, 0.04074, 0.4604, 0.006789, 0.4942, 0.006789, 0.6315, 0.03981, 0.6315, 0.006789, 0.661, 0.006789, 0.661, 0.03981, 0.7606, 0.3727, 0.7866, 0.3727, 0.7866, 0.4016, 0.7606, 0.4016, 0.6593, 0.6941, 0.6593, 0.6635, 0.6887, 0.6635, 0.6887, 0.6941, 0.9039, 0.8494, 0.9327, 0.8494, 0.9327, 0.8788, 0.9039, 0.8788, 0.4846, 0.7418, 0.4846, 0.7093, 0.5144, 0.7093, 0.5144, 0.7418, 0.523, 0.04074, 0.523, 0.07544, 0.4942, 0.07544, 0.4942, 0.04074, 0.523, 0.2309, 0.523, 0.2639, 0.4942, 0.2639, 0.4942, 0.2309, 0.1832, 0.9266, 0.1544, 0.9266, 0.1544, 0.8967, 0.1832, 0.8967, 0.1823, 0.1836, 0.2034, 0.1634, 0.2233, 0.1841, 0.2023, 0.2044, 0.7616, 0.6223, 0.7616, 0.5982, 0.7955, 0.5982, 0.7955, 0.6223, 0.2629, 0.6682, 0.2629, 0.6356, 0.2977, 0.6356, 0.2977, 0.6682, 0.1148, 0.2487, 0.1348, 0.2695, 0.1137, 0.2898, 0.09371, 0.269, 0.834, 0.3277, 0.834, 0.3548, 0.8002, 0.3548, 0.8002, 0.3277, 0.523, 0.2002, 0.523, 0.2309, 0.4942, 0.2309, 0.4942, 0.2002, 0.2034, 0.1634, 0.227, 0.1406, 0.2469, 0.1614, 0.2233, 0.1841, 0.09169, 0.2246, 0.1148, 0.2487, 0.09371, 0.269, 0.07057, 0.2449, 0.3415, 0.163, 0.3187, 0.1392, 0.3432, 0.1157, 0.3659, 0.1394, 0.523, 0.1701, 0.523, 0.2002, 0.4942, 0.2002, 0.4942, 0.1701, 0.2494, 0.6356, 0.2494, 0.6682, 0.2146, 0.6682, 0.2146, 0.6356, 0.181, 0.3176, 0.2055, 0.3431, 0.1843, 0.3635, 0.1599, 0.338, 0.3187, 0.1392, 0.2953, 0.1148, 0.3197, 0.09126, 0.3432, 0.1157, 0.8747, 0.5359, 0.8459, 0.5359, 0.8459, 0.5011, 0.8747, 0.5011, 0.2469, 0.1614, 0.2703, 0.1388, 0.2938, 0.1633, 0.2704, 0.1858, 0.2023, 0.2044, 0.2233, 0.1841, 0.2468, 0.2086, 0.2257, 0.2289, 0.4604, 0.04074, 0.4275, 0.04074, 0.4275, 0.006789, 0.4604, 0.006789, 0.4942, 0.1408, 0.4942, 0.1701, 0.4604, 0.1701, 0.4604, 0.1408, 0.6179, 0.5007, 0.6456, 0.5007, 0.6456, 0.53, 0.6179, 0.53, 0.834, 0.3548, 0.834, 0.3826, 0.8002, 0.3826, 0.8002, 0.3548, 0.4942, 0.2002, 0.4942, 0.2309, 0.4604, 0.2309, 0.4604, 0.2002, 0.04896, 0.18, 0.07082, 0.2028, 0.0497, 0.2232, 0.02784, 0.2004, 0.2953, 0.1148, 0.2753, 0.094, 0.2998, 0.07046, 0.3197, 0.09126, 0.2233, 0.1841, 0.2469, 0.1614, 0.2704, 0.1858, 0.2468, 0.2086, 0.4942, 0.1701, 0.4942, 0.2002, 0.4604, 0.2002, 0.4604, 0.1701, 0.4942, 0.07544, 0.4942, 0.108, 0.4604, 0.108, 0.4604, 0.07544, 0.6456, 0.5007, 0.6757, 0.5007, 0.6757, 0.53, 0.6456, 0.53, 0.834, 0.3826, 0.834, 0.4128, 0.8002, 0.4128, 0.8002, 0.3826, 0.1806, 0.2253, 0.2023, 0.2044, 0.2257, 0.2289, 0.204, 0.2498, 0.4942, 0.108, 0.4942, 0.1408, 0.4604, 0.1408, 0.4604, 0.108, 0.1585, 0.2466, 0.1806, 0.2253, 0.204, 0.2498, 0.182, 0.271, 0.7471, 0.3128, 0.7471, 0.3458, 0.7178, 0.3458, 0.7178, 0.3128, 0.2753, 0.094, 0.2522, 0.06988, 0.2766, 0.04635, 0.2998, 0.07046, 0.7606, 0.4016, 0.7866, 0.4016, 0.7866, 0.4355, 0.7606, 0.4355, 0.1348, 0.2695, 0.1585, 0.2466, 0.182, 0.271, 0.1582, 0.2939, 0.2703, 0.1388, 0.2953, 0.1148, 0.3187, 0.1392, 0.2938, 0.1633, 0.4942, 0.04074, 0.4942, 0.07544, 0.4604, 0.07544, 0.4604, 0.04074, 0.4942, 0.2309, 0.4942, 0.2639, 0.4604, 0.2639, 0.4604, 0.2309, 0.7606, 0.4355, 0.7866, 0.4355, 0.7866, 0.4684, 0.7606, 0.4684, 0.1582, 0.2939, 0.182, 0.271, 0.2048, 0.2948, 0.181, 0.3176, 0.2938, 0.1633, 0.3187, 0.1392, 0.3415, 0.163, 0.3166, 0.187, 0.182, 0.271, 0.204, 0.2498, 0.2268, 0.2735, 0.2048, 0.2948, 0.4604, 0.04074, 0.4604, 0.07544, 0.4275, 0.07544, 0.4275, 0.04074, 0.4604, 0.2309, 0.4604, 0.2639, 0.4275, 0.2639, 0.4275, 0.2309, 0.2704, 0.1858, 0.2938, 0.1633, 0.3166, 0.187, 0.2931, 0.2096, 0.204, 0.2498, 0.2257, 0.2289, 0.2485, 0.2526, 0.2268, 0.2735, 0.2257, 0.2289, 0.2468, 0.2086, 0.2695, 0.2323, 0.2485, 0.2526, 0.7616, 0.7074, 0.7616, 0.6772, 0.7955, 0.6772, 0.7955, 0.7074, 0.4604, 0.1408, 0.4604, 0.1701, 0.4275, 0.1701, 0.4275, 0.1408, 0.2468, 0.2086, 0.2704, 0.1858, 0.2931, 0.2096, 0.2695, 0.2323, 0.4423, 0.3354, 0.4182, 0.3354, 0.4182, 0.306, 0.4423, 0.306, 0.7616, 0.6494, 0.7616, 0.6223, 0.7955, 0.6223, 0.7955, 0.6494, 0.4604, 0.2002, 0.4604, 0.2309, 0.4275, 0.2309, 0.4275, 0.2002, 0.7471, 0.2775, 0.7471, 0.3128, 0.7178, 0.3128, 0.7178, 0.2775, 0.7616, 0.5982, 0.7616, 0.5721, 0.7955, 0.5721, 0.7955, 0.5982, 0.4604, 0.1701, 0.4604, 0.2002, 0.4275, 0.2002, 0.4275, 0.1701, 0.4604, 0.07544, 0.4604, 0.108, 0.4275, 0.108, 0.4275, 0.07544, 0.7471, 0.442, 0.7471, 0.4722, 0.7178, 0.4722, 0.7178, 0.442, 0.2522, 0.06988, 0.2313, 0.04813, 0.2558, 0.02459, 0.2766, 0.04635, 0.4604, 0.108, 0.4604, 0.1408, 0.4275, 0.1408, 0.4275, 0.108, 0.1348, 0.2695, 0.1582, 0.2939, 0.1371, 0.3143, 0.1137, 0.2898, 0.523, 0.04074, 0.4942, 0.04074, 0.4942, 0.006789, 0.523, 0.006789, 0.2268, 0.2735, 0.2485, 0.2526, 0.273, 0.2781, 0.2513, 0.299, 0.181, 0.3176, 0.2048, 0.2948, 0.2292, 0.3202, 0.2055, 0.3431, 0.3166, 0.187, 0.3415, 0.163, 0.366, 0.1884, 0.341, 0.2125, 0.4275, 0.04074, 0.4275, 0.07544, 0.3922, 0.07544, 0.3922, 0.04074, 0.4275, 0.2309, 0.4275, 0.2639, 0.3922, 0.2639, 0.3922, 0.2309, 0.2931, 0.2096, 0.3166, 0.187, 0.341, 0.2125, 0.3176, 0.2351, 0.2485, 0.2526, 0.2695, 0.2323, 0.294, 0.2578, 0.273, 0.2781, 0.1405, 0.7256, 0.1405, 0.7498, 0.1052, 0.7498, 0.1052, 0.7256, 0.4275, 0.1408, 0.4275, 0.1701, 0.3922, 0.1701, 0.3922, 0.1408, 0.4693, 0.3354, 0.4423, 0.3354, 0.4423, 0.306, 0.4693, 0.306, 0.1405, 0.7498, 0.1405, 0.7758, 0.1052, 0.7758, 0.1052, 0.7498, 0.4275, 0.2002, 0.4275, 0.2309, 0.3922, 0.2309, 0.3922, 0.2002, 0.2695, 0.2323, 0.2931, 0.2096, 0.3176, 0.2351, 0.294, 0.2578, 0.7471, 0.3458, 0.7471, 0.3797, 0.7178, 0.3797, 0.7178, 0.3458, 0.1405, 0.6985, 0.1405, 0.7256, 0.1052, 0.7256, 0.1052, 0.6985, 0.4275, 0.1701, 0.4275, 0.2002, 0.3922, 0.2002, 0.3922, 0.1701, 0.4275, 0.07544, 0.4275, 0.108, 0.3922, 0.108, 0.3922, 0.07544, 0.7471, 0.4722, 0.7471, 0.5038, 0.7178, 0.5038, 0.7178, 0.4722, 0.1405, 0.6707, 0.1405, 0.6985, 0.1052, 0.6985, 0.1052, 0.6707, 0.4275, 0.108, 0.4275, 0.1408, 0.3922, 0.1408, 0.3922, 0.108, 0.7471, 0.4085, 0.7471, 0.442, 0.7178, 0.442, 0.7178, 0.4085, 0.1405, 0.6405, 0.1405, 0.6707, 0.1052, 0.6707, 0.1052, 0.6405, 0.2048, 0.2948, 0.2268, 0.2735, 0.2513, 0.299, 0.2292, 0.3202, 0.7606, 0.4684, 0.7866, 0.4684, 0.7866, 0.5038, 0.7606, 0.5038, 0.4182, 0.4292, 0.4182, 0.4585, 0.3922, 0.4585, 0.3922, 0.4292, 0.4423, 0.4585, 0.4693, 0.4585, 0.4693, 0.4913, 0.4423, 0.4913, 0.4423, 0.3991, 0.4423, 0.4292, 0.4182, 0.4292, 0.4182, 0.3991, 0.4423, 0.4292, 0.4423, 0.4585, 0.4182, 0.4585, 0.4182, 0.4292, 0.4423, 0.3684, 0.4423, 0.3991, 0.4182, 0.3991, 0.4182, 0.3684, 0.4182, 0.3991, 0.4182, 0.4292, 0.3922, 0.4292, 0.3922, 0.3991, 0.4423, 0.3684, 0.4182, 0.3684, 0.4182, 0.3354, 0.4423, 0.3354, 0.2724, 0.321, 0.2934, 0.343, 0.2714, 0.3642, 0.2503, 0.3422, 0.4693, 0.3684, 0.4423, 0.3684, 0.4423, 0.3354, 0.4693, 0.3354, 0.4182, 0.3684, 0.4182, 0.3991, 0.3922, 0.3991, 0.3922, 0.3684, 0.4182, 0.3354, 0.4182, 0.3684, 0.3922, 0.3684, 0.3922, 0.3354, 0.4971, 0.4585, 0.5272, 0.4585, 0.5272, 0.4913, 0.4971, 0.4913, 0.3922, 0.4913, 0.4182, 0.4913, 0.4182, 0.5239, 0.3922, 0.5239, 0.4182, 0.4913, 0.4423, 0.4913, 0.4423, 0.5239, 0.4182, 0.5239, 0.4182, 0.4585, 0.4423, 0.4585, 0.4423, 0.4913, 0.4182, 0.4913, 0.3922, 0.4585, 0.4182, 0.4585, 0.4182, 0.4913, 0.3922, 0.4913, 0.3922, 0.5239, 0.4182, 0.5239, 0.4182, 0.5586, 0.3922, 0.5586, 0.4182, 0.5239, 0.4423, 0.5239, 0.4423, 0.5586, 0.4182, 0.5586, 0.4693, 0.5239, 0.4971, 0.5239, 0.4971, 0.5586, 0.4693, 0.5586, 0.4971, 0.4913, 0.5272, 0.4913, 0.5272, 0.5239, 0.4971, 0.5239, 0.4423, 0.4913, 0.4693, 0.4913, 0.4693, 0.5239, 0.4423, 0.5239, 0.4693, 0.4913, 0.4971, 0.4913, 0.4971, 0.5239, 0.4693, 0.5239, 0.4971, 0.5239, 0.5272, 0.5239, 0.5272, 0.5586, 0.4971, 0.5586, 0.4423, 0.5239, 0.4693, 0.5239, 0.4693, 0.5586, 0.4423, 0.5586, 0.377, 0.7712, 0.377, 0.8017, 0.3469, 0.8017, 0.3469, 0.7712, 0.3334, 0.7712, 0.3334, 0.8017, 0.3028, 0.8017, 0.3028, 0.7712, 0.6593, 0.8029, 0.6593, 0.7724, 0.6894, 0.7724, 0.6894, 0.8029, 0.6179, 0.4068, 0.6179, 0.437, 0.5908, 0.437, 0.5908, 0.4068, 0.5668, 0.4676, 0.5908, 0.4676, 0.5908, 0.5007, 0.5668, 0.5007, 0.6456, 0.4068, 0.6456, 0.437, 0.6179, 0.437, 0.6179, 0.4068, 0.6456, 0.437, 0.6456, 0.4676, 0.6179, 0.4676, 0.6179, 0.437, 0.5668, 0.3776, 0.5408, 0.3776, 0.5408, 0.3448, 0.5668, 0.3448, 0.6456, 0.4068, 0.6179, 0.4068, 0.6179, 0.3776, 0.6456, 0.3776, 0.6757, 0.4068, 0.6456, 0.4068, 0.6456, 0.3776, 0.6757, 0.3776, 0.5908, 0.3776, 0.5908, 0.4068, 0.5668, 0.4068, 0.5668, 0.3776, 0.5908, 0.4068, 0.5908, 0.437, 0.5668, 0.437, 0.5668, 0.4068, 0.3371, 0.3449, 0.3583, 0.3244, 0.3787, 0.3456, 0.3574, 0.3661, 0.6179, 0.3776, 0.6179, 0.4068, 0.5908, 0.4068, 0.5908, 0.3776, 0.5908, 0.3776, 0.5668, 0.3776, 0.5668, 0.3448, 0.5908, 0.3448, 0.6179, 0.437, 0.6179, 0.4676, 0.5908, 0.4676, 0.5908, 0.437, 0.5668, 0.4676, 0.5668, 0.5007, 0.5408, 0.5007, 0.5408, 0.4676, 0.5668, 0.437, 0.5668, 0.4676, 0.5408, 0.4676, 0.5408, 0.437, 0.5908, 0.437, 0.5908, 0.4676, 0.5668, 0.4676, 0.5668, 0.437, 0.5908, 0.4676, 0.6179, 0.4676, 0.6179, 0.5007, 0.5908, 0.5007, 0.5668, 0.4068, 0.5668, 0.437, 0.5408, 0.437, 0.5408, 0.4068, 0.5668, 0.3776, 0.5668, 0.4068, 0.5408, 0.4068, 0.5408, 0.3776, 0.6757, 0.3448, 0.6456, 0.3448, 0.6456, 0.3122, 0.6757, 0.3122, 0.6757, 0.3776, 0.6456, 0.3776, 0.6456, 0.3448, 0.6757, 0.3448, 0.6179, 0.3776, 0.5908, 0.3776, 0.5908, 0.3448, 0.6179, 0.3448, 0.6456, 0.3776, 0.6179, 0.3776, 0.6179, 0.3448, 0.6456, 0.3448, 0.6179, 0.3448, 0.5908, 0.3448, 0.5908, 0.3122, 0.6179, 0.3122, 0.5668, 0.3448, 0.5408, 0.3448, 0.5408, 0.3122, 0.5668, 0.3122, 0.6456, 0.3448, 0.6179, 0.3448, 0.6179, 0.3122, 0.6456, 0.3122, 0.5908, 0.3448, 0.5668, 0.3448, 0.5668, 0.3122, 0.5908, 0.3122, 0.6757, 0.3122, 0.6456, 0.3122, 0.6456, 0.2775, 0.6757, 0.2775, 0.6179, 0.3122, 0.5908, 0.3122, 0.5908, 0.2775, 0.6179, 0.2775, 0.5668, 0.3122, 0.5408, 0.3122, 0.5408, 0.2775, 0.5668, 0.2775, 0.6456, 0.3122, 0.6179, 0.3122, 0.6179, 0.2775, 0.6456, 0.2775, 0.5908, 0.3122, 0.5668, 0.3122, 0.5668, 0.2775, 0.5908, 0.2775, 0.1804, 0.5298, 0.1544, 0.5298, 0.1544, 0.4964, 0.1804, 0.4964, 0.2894, 0.5298, 0.2592, 0.5298, 0.2592, 0.4964, 0.2894, 0.4964, 0.6701, 0.2266, 0.6701, 0.2544, 0.6315, 0.2544, 0.6315, 0.2266, 0.6701, 0.1754, 0.6701, 0.1995, 0.6315, 0.1995, 0.6315, 0.1754, 0.2592, 0.5298, 0.2592, 0.56, 0.2315, 0.56, 0.2315, 0.5298, 0.2894, 0.56, 0.2592, 0.56, 0.2592, 0.5298, 0.2894, 0.5298, 0.2315, 0.5298, 0.2315, 0.56, 0.2044, 0.56, 0.2044, 0.5298, 0.2044, 0.5298, 0.2044, 0.56, 0.1804, 0.56, 0.1804, 0.5298, 0.1804, 0.5298, 0.1804, 0.56, 0.1544, 0.56, 0.1544, 0.5298, 0.1544, 0.8034, 0.1544, 0.7746, 0.193, 0.7746, 0.193, 0.8034, 0.2894, 0.4964, 0.2592, 0.4964, 0.2592, 0.4675, 0.2894, 0.4675, 0.1544, 0.7746, 0.1544, 0.7407, 0.193, 0.7407, 0.193, 0.7746, 0.1804, 0.4964, 0.1544, 0.4964, 0.1544, 0.4675, 0.1804, 0.4675, 0.8002, 0.7549, 0.8002, 0.7837, 0.7616, 0.7837, 0.7616, 0.7549, 0.8002, 0.721, 0.8002, 0.7549, 0.7616, 0.7549, 0.7616, 0.721, 0.2065, 0.7648, 0.2065, 0.7407, 0.2451, 0.7407, 0.2451, 0.7648, 0.1804, 0.4675, 0.1544, 0.4675, 0.1544, 0.4336, 0.1804, 0.4336, 0.8002, 0.7837, 0.8002, 0.8172, 0.7616, 0.8172, 0.7616, 0.7837, 0.2065, 0.8197, 0.2065, 0.7919, 0.2451, 0.7919, 0.2451, 0.8197, 0.2894, 0.4675, 0.2592, 0.4675, 0.2592, 0.4336, 0.2894, 0.4336, 0.2044, 0.4336, 0.1804, 0.4336, 0.1804, 0.4007, 0.2044, 0.4007, 0.1804, 0.4336, 0.1544, 0.4336, 0.1544, 0.4007, 0.1804, 0.4007, 0.2315, 0.4336, 0.2044, 0.4336, 0.2044, 0.4007, 0.2315, 0.4007, 0.2592, 0.4336, 0.2315, 0.4336, 0.2315, 0.4007, 0.2592, 0.4007, 0.2894, 0.4336, 0.2592, 0.4336, 0.2592, 0.4007, 0.2894, 0.4007, 0.4711, 0.772, 0.4433, 0.772, 0.4433, 0.7432, 0.4711, 0.7432, 0.4163, 0.7432, 0.3922, 0.7432, 0.3922, 0.7093, 0.4163, 0.7093, 0.4433, 0.7432, 0.4163, 0.7432, 0.4163, 0.7093, 0.4433, 0.7093, 0.4711, 0.7432, 0.4433, 0.7432, 0.4433, 0.7093, 0.4711, 0.7093, 0.6701, 0.1995, 0.6701, 0.2266, 0.6315, 0.2266, 0.6315, 0.1995, 0.2065, 0.7919, 0.2065, 0.7648, 0.2451, 0.7648, 0.2451, 0.7919, 0.1544, 0.8369, 0.1544, 0.8034, 0.193, 0.8034, 0.193, 0.8369, 0.5122, 0.6197, 0.4908, 0.6197, 0.4908, 0.5955, 0.5122, 0.5955, 0.5722, 0.5721, 0.5993, 0.5721, 0.5993, 0.5989, 0.5722, 0.5989, 0.9635, 0.08137, 0.9635, 0.1102, 0.9368, 0.1102, 0.9368, 0.08137, 0.9634, 0.1556, 0.9634, 0.1845, 0.9367, 0.1845, 0.9367, 0.1556, 0.5722, 0.624, 0.5993, 0.624, 0.5993, 0.6481, 0.5722, 0.6481, 0.4657, 0.6689, 0.4387, 0.6689, 0.4387, 0.6439, 0.4657, 0.6439, 0.6253, 0.965, 0.5982, 0.965, 0.5982, 0.9362, 0.6253, 0.9362, 0.5722, 0.5989, 0.5993, 0.5989, 0.5993, 0.624, 0.5722, 0.624, 0.4308, 0.9662, 0.4308, 0.9374, 0.4557, 0.9374, 0.4557, 0.9662, 0.6844, 0.9662, 0.6593, 0.9662, 0.6593, 0.9374, 0.6844, 0.9374, 0.5722, 0.624, 0.5472, 0.624, 0.5472, 0.5989, 0.5722, 0.5989, 0.4908, 0.6439, 0.4657, 0.6439, 0.4657, 0.6197, 0.4908, 0.6197, 0.4387, 0.6689, 0.4136, 0.6689, 0.4136, 0.6439, 0.4387, 0.6439, 0.4172, 0.9374, 0.4172, 0.9662, 0.3922, 0.9662, 0.3922, 0.9374, 0.2973, 0.9373, 0.3223, 0.9373, 0.3223, 0.9662, 0.2973, 0.9662, 0.4657, 0.6439, 0.4908, 0.6439, 0.4908, 0.6689, 0.4657, 0.6689, 0.4387, 0.6439, 0.4136, 0.6439, 0.4136, 0.6197, 0.4387, 0.6197, 0.5993, 0.5989, 0.6244, 0.5989, 0.6244, 0.624, 0.5993, 0.624, 0.5472, 0.6481, 0.5722, 0.6481, 0.5722, 0.6723, 0.5472, 0.6723, 0.2586, 0.9373, 0.2837, 0.9373, 0.2837, 0.9662, 0.2586, 0.9662, 0.5472, 0.624, 0.5722, 0.624, 0.5722, 0.6481, 0.5472, 0.6481, 0.5993, 0.624, 0.6244, 0.624, 0.6244, 0.6481, 0.5993, 0.6481, 0.4657, 0.6439, 0.4387, 0.6439, 0.4387, 0.6197, 0.4657, 0.6197, 0.372, 0.9662, 0.3469, 0.9662, 0.3469, 0.9373, 0.372, 0.9373, 0.8425, 0.7927, 0.8138, 0.7927, 0.8138, 0.7686, 0.8425, 0.7686, 0.9676, 0.8776, 0.9462, 0.8776, 0.9462, 0.8487, 0.9676, 0.8487, 0.4908, 0.6197, 0.5122, 0.6197, 0.5122, 0.6439, 0.4908, 0.6439, 0.4908, 0.6197, 0.4657, 0.6197, 0.4657, 0.5955, 0.4908, 0.5955, 0.6244, 0.624, 0.6458, 0.624, 0.6458, 0.6481, 0.6244, 0.6481, 0.134, 0.8611, 0.1052, 0.8611, 0.1052, 0.837, 0.134, 0.837, 0.9932, 0.4552, 0.9718, 0.4552, 0.9718, 0.4263, 0.9932, 0.4263, 0.5472, 0.6481, 0.5258, 0.6481, 0.5258, 0.624, 0.5472, 0.624, 0.8425, 0.7686, 0.8138, 0.7686, 0.8138, 0.7444, 0.8425, 0.7444, 0.4136, 0.6439, 0.3922, 0.6439, 0.3922, 0.6197, 0.4136, 0.6197, 0.9655, 0.8947, 0.9655, 0.9236, 0.9414, 0.9236, 0.9414, 0.8947, 0.134, 0.837, 0.1052, 0.837, 0.1052, 0.8128, 0.134, 0.8128, 0.5993, 0.6481, 0.6244, 0.6481, 0.6244, 0.6723, 0.5993, 0.6723, 0.6244, 0.6481, 0.6458, 0.6481, 0.6458, 0.6723, 0.6244, 0.6723, 0.4387, 0.6197, 0.4136, 0.6197, 0.4136, 0.5955, 0.4387, 0.5955, 0.5258, 0.6481, 0.5472, 0.6481, 0.5472, 0.6723, 0.5258, 0.6723, 0.9646, 0.7631, 0.9646, 0.792, 0.9404, 0.792, 0.9404, 0.7631, 0.4136, 0.6197, 0.3922, 0.6197, 0.3922, 0.5955, 0.4136, 0.5955, 0.1052, 0.9644, 0.1266, 0.9644, 0.1266, 0.9932, 0.1052, 0.9932, 0.6458, 0.6723, 0.6458, 0.6957, 0.6244, 0.6957, 0.6244, 0.6723, 0.8138, 0.7444, 0.8138, 0.721, 0.8425, 0.721, 0.8425, 0.7444, 0.4908, 0.5955, 0.4908, 0.5721, 0.5122, 0.5721, 0.5122, 0.5955, 0.9696, 0.8351, 0.9462, 0.8351, 0.9462, 0.8063, 0.9696, 0.8063, 0.07392, 0.974, 0.05252, 0.974, 0.05252, 0.9451, 0.07392, 0.9451, 0.3922, 0.5955, 0.3922, 0.5721, 0.4136, 0.5721, 0.4136, 0.5955, 0.1052, 0.8128, 0.1052, 0.7894, 0.134, 0.7894, 0.134, 0.8128, 0.5472, 0.6723, 0.5472, 0.6957, 0.5258, 0.6957, 0.5258, 0.6723, 0.9261, 0.9711, 0.9027, 0.9711, 0.9027, 0.9422, 0.9261, 0.9422, 0.8904, 0.8812, 0.8603, 0.8812, 0.8603, 0.8505, 0.8904, 0.8505, 0.6593, 0.8334, 0.6593, 0.8029, 0.6894, 0.8029, 0.6894, 0.8334, 0.3334, 0.7407, 0.3334, 0.7712, 0.3028, 0.7712, 0.3028, 0.7407, 0.377, 0.7407, 0.377, 0.7712, 0.3469, 0.7712, 0.3469, 0.7407, 0.2513, 0.299, 0.2724, 0.321, 0.2503, 0.3422, 0.2292, 0.3202, 0.8415, 0.9139, 0.8138, 0.9139, 0.8138, 0.8809, 0.8415, 0.8809, 0.7894, 0.9253, 0.7894, 0.9558, 0.7616, 0.9558, 0.7616, 0.9253, 0.5878, 0.8781, 0.5573, 0.8781, 0.5573, 0.8451, 0.5878, 0.8451, 0.2343, 0.9284, 0.2343, 0.9589, 0.2065, 0.9589, 0.2065, 0.9284, 0.6318, 0.8781, 0.6013, 0.8781, 0.6013, 0.8451, 0.6318, 0.8451, 0.3029, 0.4619, 0.3029, 0.4302, 0.333, 0.4302, 0.333, 0.4619, 0.5874, 0.7093, 0.5874, 0.7398, 0.5573, 0.7398, 0.5573, 0.7093, 0.273, 0.2781, 0.2941, 0.3001, 0.2724, 0.321, 0.2513, 0.299, 0.3922, 0.88, 0.3922, 0.8495, 0.4223, 0.8495, 0.4223, 0.88, 0.3029, 0.5229, 0.3029, 0.4924, 0.333, 0.4924, 0.333, 0.5229, 0.8459, 0.458, 0.876, 0.458, 0.876, 0.4875, 0.8459, 0.4875, 0.8476, 0.3385, 0.8476, 0.308, 0.8777, 0.308, 0.8777, 0.3385, 0.8467, 0.8063, 0.8467, 0.8368, 0.8138, 0.8368, 0.8138, 0.8063, 0.466, 0.819, 0.466, 0.8496, 0.4359, 0.8496, 0.4359, 0.819, 0.2292, 0.3202, 0.2503, 0.3422, 0.2266, 0.3651, 0.2055, 0.3431, 0.3151, 0.3221, 0.3371, 0.3449, 0.3154, 0.3658, 0.2934, 0.343, 0.703, 0.8334, 0.703, 0.8029, 0.7331, 0.8029, 0.7331, 0.8334, 0.07271, 0.1571, 0.0516, 0.1351, 0.07365, 0.1139, 0.09476, 0.1359, 0.8371, 0.1556, 0.8371, 0.1862, 0.807, 0.1862, 0.807, 0.1556, 0.2586, 0.8334, 0.2586, 0.8029, 0.2892, 0.8029, 0.2892, 0.8334, 0.5874, 0.7703, 0.5874, 0.802, 0.5573, 0.802, 0.5573, 0.7703, 0.601, 0.8315, 0.601, 0.801, 0.6311, 0.801, 0.6311, 0.8315, 0.7634, 0.129, 0.7634, 0.09849, 0.7935, 0.09849, 0.7935, 0.129, 0.8815, 0.5721, 0.8815, 0.6027, 0.8514, 0.6027, 0.8514, 0.5721, 0.09476, 0.1359, 0.07365, 0.1139, 0.09535, 0.09297, 0.1165, 0.115, 0.4653, 0.8936, 0.4653, 0.9238, 0.4359, 0.9238, 0.4359, 0.8936, 0.8808, 0.1556, 0.8808, 0.1862, 0.8507, 0.1862, 0.8507, 0.1556, 0.04896, 0.18, 0.02785, 0.158, 0.0516, 0.1351, 0.07271, 0.1571, 0.8521, 0.06779, 0.8521, 0.03726, 0.8822, 0.03726, 0.8822, 0.06779, 0.4846, 0.8785, 0.4846, 0.848, 0.5176, 0.848, 0.5176, 0.8785, 0.2065, 0.8818, 0.2343, 0.8818, 0.2343, 0.9148, 0.2065, 0.9148, 0.133, 0.9203, 0.133, 0.9508, 0.1052, 0.9508, 0.1052, 0.9203, 0.2586, 0.847, 0.2891, 0.847, 0.2891, 0.88, 0.2586, 0.88, 0.8138, 0.958, 0.8138, 0.9275, 0.8415, 0.9275, 0.8415, 0.958, 0.3332, 0.88, 0.3028, 0.88, 0.3028, 0.847, 0.3332, 0.847, 0.3922, 0.8495, 0.3922, 0.819, 0.4223, 0.819, 0.4223, 0.8495, 0.3029, 0.4924, 0.3029, 0.4619, 0.333, 0.4619, 0.333, 0.4924, 0.3469, 0.847, 0.377, 0.847, 0.377, 0.88, 0.3469, 0.88, 0.8476, 0.308, 0.8476, 0.2775, 0.8777, 0.2775, 0.8777, 0.308, 0.8467, 0.8368, 0.8467, 0.8673, 0.8138, 0.8673, 0.8138, 0.8368, 0.466, 0.8496, 0.466, 0.88, 0.4359, 0.88, 0.4359, 0.8496, 0.2503, 0.3422, 0.2714, 0.3642, 0.2476, 0.3871, 0.2266, 0.3651, 0.333, 0.4302, 0.3625, 0.4302, 0.3625, 0.4619, 0.333, 0.4619, 0.703, 0.8029, 0.703, 0.7724, 0.7331, 0.7724, 0.7331, 0.8029, 0.0516, 0.1351, 0.03053, 0.1132, 0.05257, 0.09192, 0.07365, 0.1139, 0.8371, 0.1862, 0.8371, 0.2166, 0.807, 0.2166, 0.807, 0.1862, 0.2586, 0.8029, 0.2586, 0.7724, 0.2892, 0.7724, 0.2892, 0.8029, 0.876, 0.4263, 0.876, 0.458, 0.8459, 0.458, 0.8459, 0.4263, 0.601, 0.801, 0.601, 0.7705, 0.6311, 0.7705, 0.6311, 0.801, 0.7634, 0.09849, 0.7634, 0.06802, 0.7935, 0.06802, 0.7935, 0.09849, 0.8815, 0.6027, 0.8815, 0.6331, 0.8514, 0.6331, 0.8514, 0.6027, 0.07365, 0.1139, 0.05257, 0.09192, 0.07428, 0.071, 0.09535, 0.09297, 0.6593, 0.847, 0.6894, 0.847, 0.6894, 0.88, 0.6593, 0.88, 0.8808, 0.1862, 0.8808, 0.2166, 0.8507, 0.2166, 0.8507, 0.1862, 0.02785, 0.158, 0.006774, 0.1361, 0.03053, 0.1132, 0.0516, 0.1351, 0.8521, 0.03726, 0.8521, 0.006789, 0.8822, 0.006789, 0.8822, 0.03726, 0.4846, 0.848, 0.4846, 0.8175, 0.5176, 0.8175, 0.5176, 0.848, 0.6593, 0.7724, 0.6593, 0.7407, 0.6894, 0.7407, 0.6894, 0.7724, 0.3334, 0.8017, 0.3334, 0.8334, 0.3028, 0.8334, 0.3028, 0.8017, 0.377, 0.8017, 0.377, 0.8334, 0.3469, 0.8334, 0.3469, 0.8017, 0.2934, 0.343, 0.3154, 0.3658, 0.2933, 0.3871, 0.2714, 0.3642, 0.8603, 0.8063, 0.8904, 0.8063, 0.8904, 0.8369, 0.8603, 0.8369, 0.703, 0.7724, 0.703, 0.7407, 0.7331, 0.7407, 0.7331, 0.7724, 0.03053, 0.1132, 0.008612, 0.09033, 0.03066, 0.06908, 0.05257, 0.09192, 0.8371, 0.2166, 0.8371, 0.2483, 0.807, 0.2483, 0.807, 0.2166, 0.2586, 0.7724, 0.2586, 0.7407, 0.2892, 0.7407, 0.2892, 0.7724, 0.3625, 0.4302, 0.333, 0.4302, 0.333, 0.4008, 0.3625, 0.4008, 0.601, 0.7705, 0.601, 0.7388, 0.6311, 0.7388, 0.6311, 0.7705, 0.7634, 0.06802, 0.7634, 0.03633, 0.7935, 0.03633, 0.7935, 0.06802, 0.4846, 0.8921, 0.5141, 0.8921, 0.5141, 0.9223, 0.4846, 0.9223, 0.05257, 0.09192, 0.03066, 0.06908, 0.05236, 0.04816, 0.07428, 0.071, 0.3764, 0.9237, 0.3469, 0.9237, 0.3469, 0.8936, 0.3764, 0.8936, 0.8896, 0.4263, 0.9197, 0.4263, 0.9197, 0.4565, 0.8896, 0.4565, 0.5874, 0.802, 0.5874, 0.8315, 0.5573, 0.8315, 0.5573, 0.802, 0.3371, 0.3449, 0.3575, 0.3662, 0.3358, 0.3871, 0.3154, 0.3658, 0.3922, 0.8936, 0.4217, 0.8936, 0.4217, 0.9238, 0.3922, 0.9238, 0.3029, 0.4302, 0.3029, 0.4007, 0.333, 0.4007, 0.333, 0.4302, 0.8882, 0.5011, 0.9183, 0.5011, 0.9183, 0.5312, 0.8882, 0.5312, 0.601, 0.7388, 0.601, 0.7093, 0.6311, 0.7093, 0.6311, 0.7388, 0.7634, 0.03633, 0.7634, 0.006789, 0.7935, 0.006789, 0.7935, 0.03633, 0.2586, 0.8936, 0.2881, 0.8936, 0.2881, 0.9237, 0.2586, 0.9237, 0.03066, 0.06908, 0.01023, 0.04778, 0.03193, 0.02687, 0.05236, 0.04816, 0.8777, 0.3521, 0.8777, 0.3838, 0.8476, 0.3838, 0.8476, 0.3521, 0.05236, 0.04816, 0.07361, 0.02769, 0.09552, 0.05053, 0.07428, 0.071, 0.7634, 0.03633, 0.7339, 0.03633, 0.7339, 0.007341, 0.7634, 0.007341, 0.7634, 0.06802, 0.7339, 0.06802, 0.7339, 0.03633, 0.7634, 0.03633, 0.6593, 0.8936, 0.6888, 0.8936, 0.6888, 0.9238, 0.6593, 0.9238, 0.3017, 0.8936, 0.3311, 0.8936, 0.3311, 0.9237, 0.3017, 0.9237, 0.07361, 0.02769, 0.05236, 0.04816, 0.03231, 0.02727, 0.05356, 0.006789, 0.8603, 0.9249, 0.8603, 0.8947, 0.8892, 0.8947, 0.8892, 0.9249, 0.8476, 0.3838, 0.8777, 0.3838, 0.8777, 0.4127, 0.8476, 0.4127, 0.962, 0.2775, 0.962, 0.3067, 0.9333, 0.3067, 0.9333, 0.2775, 0.2977, 0.6682, 0.328, 0.6682, 0.328, 0.6992, 0.2977, 0.6992, 0.8943, 0.1556, 0.9231, 0.1556, 0.9231, 0.186, 0.8943, 0.186, 0.2353, 0.8682, 0.2065, 0.8682, 0.2065, 0.8333, 0.2353, 0.8333, 0.2494, 0.6028, 0.2494, 0.6356, 0.2146, 0.6356, 0.2146, 0.6028, 0.2629, 0.6356, 0.2629, 0.6028, 0.2977, 0.6028, 0.2977, 0.6356, 0.2494, 0.5736, 0.2494, 0.6028, 0.2146, 0.6028, 0.2146, 0.5736, 0.2629, 0.6028, 0.2629, 0.5736, 0.2977, 0.5736, 0.2977, 0.6028, 0.92, 0.3988, 0.8912, 0.3988, 0.8912, 0.3679, 0.92, 0.3679, 0.8809, 0.08137, 0.8809, 0.1142, 0.8521, 0.1142, 0.8521, 0.08137, 0.2977, 0.6356, 0.2977, 0.6028, 0.328, 0.6028, 0.328, 0.6356, 0.2146, 0.6028, 0.2146, 0.6356, 0.1842, 0.6356, 0.1842, 0.6028, 0.2977, 0.6682, 0.2977, 0.6356, 0.328, 0.6356, 0.328, 0.6682, 0.2146, 0.6356, 0.2146, 0.6682, 0.1842, 0.6682, 0.1842, 0.6356, 0.8091, 0.6047, 0.8091, 0.5721, 0.8378, 0.5721, 0.8378, 0.6047, 0.328, 0.6682, 0.328, 0.6356, 0.3579, 0.6356, 0.3579, 0.6682, 0.1842, 0.6356, 0.1842, 0.6682, 0.1544, 0.6682, 0.1544, 0.6356, 0.8378, 0.7071, 0.8091, 0.7071, 0.8091, 0.6772, 0.8378, 0.6772, 0.7317, 0.9249, 0.703, 0.9249, 0.703, 0.8945, 0.7317, 0.8945, 0.5125, 0.9359, 0.5125, 0.9647, 0.4846, 0.9647, 0.4846, 0.9359, 0.1544, 0.6682, 0.1842, 0.6682, 0.1842, 0.6992, 0.1544, 0.6992, 0.8091, 0.6047, 0.8378, 0.6047, 0.8378, 0.6357, 0.8091, 0.6357, 0.1842, 0.6682, 0.2146, 0.6682, 0.2146, 0.6992, 0.1842, 0.6992, 0.328, 0.6682, 0.3579, 0.6682, 0.3579, 0.6992, 0.328, 0.6992, 0.9232, 0.1113, 0.8944, 0.1113, 0.8944, 0.08137, 0.9232, 0.08137, 0.1544, 0.6992, 0.1842, 0.6992, 0.1842, 0.7271, 0.1544, 0.7271, 0.8091, 0.6357, 0.8378, 0.6357, 0.8378, 0.6636, 0.8091, 0.6636, 0.328, 0.6992, 0.3579, 0.6992, 0.3579, 0.7271, 0.328, 0.7271, 0.03382, 0.6405, 0.06158, 0.6405, 0.06158, 0.674, 0.03382, 0.674, 0.03688, 0.8806, 0.006774, 0.8806, 0.006774, 0.849, 0.03688, 0.849, 0.06158, 0.6405, 0.09169, 0.6405, 0.09169, 0.674, 0.06158, 0.674, 0.8853, 0.9385, 0.8853, 0.967, 0.8603, 0.967, 0.8603, 0.9385, 0.8984, 0.7512, 0.8984, 0.721, 0.9269, 0.721, 0.9269, 0.7512, 0.07057, 0.2449, 0.09371, 0.269, 0.07319, 0.2888, 0.05005, 0.2647, 0.7616, 0.8661, 0.7616, 0.8308, 0.7901, 0.8308, 0.7901, 0.8661, 0.7178, 0.3797, 0.7178, 0.4085, 0.6893, 0.4085, 0.6893, 0.3797, 0.6179, 0.53, 0.6456, 0.53, 0.6456, 0.5586, 0.6179, 0.5586, 0.9622, 0.0384, 0.9381, 0.0384, 0.9381, 0.006789, 0.9622, 0.006789, 0.7178, 0.442, 0.7178, 0.4722, 0.6893, 0.4722, 0.6893, 0.442, 0.1137, 0.2898, 0.1371, 0.3143, 0.1166, 0.334, 0.09314, 0.3096, 0.08099, 0.9014, 0.08099, 0.9315, 0.05252, 0.9315, 0.05252, 0.9014, 0.1371, 0.3143, 0.1599, 0.338, 0.1394, 0.3578, 0.1166, 0.334, 0.8912, 0.3543, 0.8912, 0.3227, 0.9197, 0.3227, 0.9197, 0.3543, 0.7581, 0.5527, 0.7581, 0.5173, 0.7866, 0.5173, 0.7866, 0.5527, 0.9332, 0.4598, 0.9332, 0.4263, 0.9583, 0.4263, 0.9583, 0.4598, 0.4693, 0.306, 0.4423, 0.306, 0.4423, 0.2775, 0.4693, 0.2775, 0.09371, 0.269, 0.1137, 0.2898, 0.09314, 0.3096, 0.07319, 0.2888, 0.8912, 0.3091, 0.8912, 0.2775, 0.9197, 0.2775, 0.9197, 0.3091, 0.1544, 0.9401, 0.1784, 0.9401, 0.1784, 0.9687, 0.1544, 0.9687, 0.0497, 0.2232, 0.07057, 0.2449, 0.05005, 0.2647, 0.02918, 0.2429, 0.7178, 0.3128, 0.7178, 0.3458, 0.6893, 0.3458, 0.6893, 0.3128, 0.9414, 0.9372, 0.9654, 0.9372, 0.9654, 0.9657, 0.9414, 0.9657, 0.895, 0.5721, 0.9191, 0.5721, 0.9191, 0.6075, 0.895, 0.6075, 0.4971, 0.306, 0.4693, 0.306, 0.4693, 0.2775, 0.4971, 0.2775, 0.6893, 0.5173, 0.7194, 0.5173, 0.7194, 0.5527, 0.6893, 0.5527, 0.5908, 0.53, 0.6179, 0.53, 0.6179, 0.5586, 0.5908, 0.5586, 0.1158, 0.5652, 0.09169, 0.5652, 0.09169, 0.5317, 0.1158, 0.5317, 0.006774, 0.8354, 0.006774, 0.8052, 0.03897, 0.8052, 0.03897, 0.8354, 0.03688, 0.5953, 0.06465, 0.5953, 0.06465, 0.627, 0.03688, 0.627, 0.7159, 0.2025, 0.7159, 0.2303, 0.6837, 0.2303, 0.6837, 0.2025, 0.8002, 0.4887, 0.8002, 0.4598, 0.8323, 0.4598, 0.8323, 0.4887, 0.1158, 0.5317, 0.09169, 0.5317, 0.09169, 0.5029, 0.1158, 0.5029, 0.07319, 0.2888, 0.09314, 0.3096, 0.06993, 0.332, 0.04998, 0.3112, 0.006774, 0.8052, 0.006774, 0.7774, 0.03897, 0.7774, 0.03897, 0.8052, 0.1158, 0.5029, 0.09169, 0.5029, 0.09169, 0.469, 0.1158, 0.469, 0.7159, 0.1754, 0.7159, 0.2025, 0.6837, 0.2025, 0.6837, 0.1754, 0.8002, 0.4598, 0.8002, 0.4263, 0.8323, 0.4263, 0.8323, 0.4598, 0.7159, 0.2303, 0.7159, 0.2605, 0.6837, 0.2605, 0.6837, 0.2303, 0.1158, 0.469, 0.09169, 0.469, 0.09169, 0.436, 0.1158, 0.436, 0.09169, 0.469, 0.06465, 0.469, 0.06465, 0.436, 0.09169, 0.436, 0.03688, 0.469, 0.006774, 0.469, 0.006774, 0.436, 0.03688, 0.436, 0.06465, 0.469, 0.03688, 0.469, 0.03688, 0.436, 0.06465, 0.436, 0.09169, 0.436, 0.06465, 0.436, 0.06465, 0.4007, 0.09169, 0.4007, 0.06465, 0.436, 0.03688, 0.436, 0.03688, 0.4007, 0.06465, 0.4007, 0.006774, 0.6405, 0.03382, 0.6405, 0.03382, 0.674, 0.006774, 0.674, 0.134, 0.9067, 0.1052, 0.9067, 0.1052, 0.8747, 0.134, 0.8747, 0.006774, 0.674, 0.03382, 0.674, 0.03382, 0.7028, 0.006774, 0.7028, 0.06158, 0.674, 0.09169, 0.674, 0.09169, 0.7028, 0.06158, 0.7028, 0.006774, 0.7028, 0.03382, 0.7028, 0.03382, 0.7367, 0.006774, 0.7367, 0.06158, 0.7028, 0.09169, 0.7028, 0.09169, 0.7367, 0.06158, 0.7367, 0.03382, 0.7028, 0.06158, 0.7028, 0.06158, 0.7367, 0.03382, 0.7367, 0.006774, 0.7774, 0.006774, 0.7503, 0.03897, 0.7503, 0.03897, 0.7774, 0.05005, 0.2647, 0.07319, 0.2888, 0.04998, 0.3112, 0.02684, 0.2871, 0.09314, 0.3096, 0.1166, 0.334, 0.09337, 0.3564, 0.06993, 0.332, 0.8791, 0.2302, 0.8791, 0.2637, 0.8507, 0.2637, 0.8507, 0.2302, 0.7314, 0.847, 0.7314, 0.8809, 0.703, 0.8809, 0.703, 0.847, 0.1158, 0.5652, 0.1158, 0.5317, 0.1408, 0.5317, 0.1408, 0.5652, 0.9278, 0.8947, 0.9278, 0.9286, 0.9027, 0.9286, 0.9027, 0.8947, 0.9655, 0.721, 0.9655, 0.7495, 0.9404, 0.7495, 0.9404, 0.721, 0.1158, 0.5029, 0.1158, 0.469, 0.1408, 0.469, 0.1408, 0.5029, 0.03184, 0.9384, 0.03184, 0.967, 0.006774, 0.967, 0.006774, 0.9384, 0.728, 0.9384, 0.728, 0.967, 0.703, 0.967, 0.703, 0.9384, 0.935, 0.6467, 0.9628, 0.6467, 0.9628, 0.6756, 0.935, 0.6756, 0.8927, 0.2302, 0.9205, 0.2302, 0.9205, 0.2622, 0.8927, 0.2622, 0.7616, 0.8797, 0.7904, 0.8797, 0.7904, 0.9117, 0.7616, 0.9117, 0.8937, 0.6467, 0.9215, 0.6467, 0.9215, 0.6787, 0.8937, 0.6787, 0.9614, 0.6015, 0.9327, 0.6015, 0.9327, 0.5721, 0.9614, 0.5721, 0.05252, 0.8878, 0.05252, 0.8552, 0.0813, 0.8552, 0.0813, 0.8878, 0.7339, 0.2373, 0.7339, 0.2047, 0.7637, 0.2047, 0.7637, 0.2373, 0.4846, 0.7765, 0.4846, 0.7418, 0.5144, 0.7418, 0.5144, 0.7765, 0.7339, 0.2047, 0.7339, 0.17, 0.7637, 0.17, 0.7637, 0.2047, 0.9245, 0.03665, 0.8958, 0.03665, 0.8958, 0.006789, 0.9245, 0.006789, 0.8849, 0.721, 0.8849, 0.7557, 0.8561, 0.7557, 0.8561, 0.721, 0.5144, 0.7765, 0.5144, 0.7418, 0.5438, 0.7418, 0.5438, 0.7765, 0.7637, 0.2047, 0.7637, 0.17, 0.793, 0.17, 0.793, 0.2047, 0.8561, 0.7557, 0.8849, 0.7557, 0.8849, 0.7831, 0.8561, 0.7831, 0.9607, 0.5305, 0.9319, 0.5305, 0.9319, 0.5011, 0.9607, 0.5011, 0.793, 0.17, 0.7637, 0.17, 0.7637, 0.1426, 0.793, 0.1426, 0.5573, 0.965, 0.5573, 0.9362, 0.5847, 0.9362, 0.5847, 0.965, 0.5144, 0.7765, 0.5438, 0.7765, 0.5438, 0.804, 0.5144, 0.804, 0.661, 0.07047, 0.661, 0.03981, 0.6918, 0.03981, 0.6918, 0.07047, 0.6887, 0.6635, 0.6887, 0.6333, 0.7196, 0.6333, 0.7196, 0.6635, 0.8802, 0.6467, 0.8802, 0.6797, 0.8514, 0.6797, 0.8514, 0.6467, 0.6593, 0.7272, 0.6593, 0.6941, 0.6887, 0.6941, 0.6887, 0.7272, 0.6315, 0.1006, 0.6315, 0.07047, 0.661, 0.07047, 0.661, 0.1006, 0.6593, 0.6635, 0.6593, 0.6333, 0.6887, 0.6333, 0.6887, 0.6635, 0.9327, 0.8358, 0.9039, 0.8358, 0.9039, 0.8063, 0.9327, 0.8063, 0.6315, 0.07047, 0.6315, 0.03981, 0.661, 0.03981, 0.661, 0.07047, 0.006774, 0.9248, 0.006774, 0.8942, 0.03556, 0.8942, 0.03556, 0.9248, 0.7196, 0.6333, 0.7196, 0.6007, 0.7481, 0.6007, 0.7481, 0.6333, 0.7196, 0.6333, 0.6887, 0.6333, 0.6887, 0.6007, 0.7196, 0.6007, 0.5573, 0.8917, 0.5861, 0.8917, 0.5861, 0.9226, 0.5573, 0.9226, 0.6887, 0.6941, 0.6887, 0.6635, 0.7196, 0.6635, 0.7196, 0.6941, 0.661, 0.1006, 0.661, 0.07047, 0.6918, 0.07047, 0.6918, 0.1006, 0.5997, 0.8917, 0.6284, 0.8917, 0.6284, 0.9226, 0.5997, 0.9226, 0.661, 0.1006, 0.6918, 0.1006, 0.6918, 0.1333, 0.661, 0.1333, 0.6918, 0.1006, 0.6918, 0.07047, 0.7203, 0.07047, 0.7203, 0.1006, 0.1832, 0.8831, 0.1544, 0.8831, 0.1544, 0.8505, 0.1832, 0.8505, 0.0813, 0.7503, 0.0813, 0.7805, 0.05252, 0.7805, 0.05252, 0.7503, 0.05252, 0.7805, 0.0813, 0.7805, 0.0813, 0.8131, 0.05252, 0.8131, 0.9336, 0.3967, 0.9336, 0.3679, 0.9621, 0.3679, 0.9621, 0.3967, 0.7196, 0.6635, 0.7196, 0.6333, 0.7481, 0.6333, 0.7481, 0.6635, 0.6918, 0.1333, 0.6918, 0.1006, 0.7203, 0.1006, 0.7203, 0.1333, 0.7481, 0.6007, 0.7196, 0.6007, 0.7196, 0.5721, 0.7481, 0.5721, 0.9333, 0.3492, 0.9333, 0.3203, 0.9618, 0.3203, 0.9618, 0.3492, 0.05252, 0.8131, 0.0813, 0.8131, 0.0813, 0.8416, 0.05252, 0.8416, 0.6918, 0.1333, 0.7203, 0.1333, 0.7203, 0.1618, 0.6918, 0.1618, 0.934, 0.2591, 0.934, 0.2302, 0.9625, 0.2302, 0.9625, 0.2591])
me_cube.materials.append(mat_material_001)
me_cube.use_remesh_preserve_volume = False
me_cube.use_remesh_preserve_attributes = False
me_cube.use_mirror_vertex_groups = False
me_cube.update()
arm_armature = bpy.data.armatures.new('Armature')  # bones are not reproduced

# ---- objects
ob_armature = bpy.data.objects.new('Armature', arm_armature)
ob_cube = bpy.data.objects.new('Cube', me_cube)

# ---- transforms, parenting, visibility, modifiers, constraints
ob_armature.location = (0.04538, 0.01617, 0.4099)
ob_armature.rotation_euler = (1.598, -0.003258, -3.119)
ob_armature.show_in_front = True
ob_armature.lineart.crease_threshold = 0.0
ob_cube.parent = ob_armature
ob_cube.matrix_parent_inverse = Matrix(((0.02307, -0.9997, 0.003258, -0.001399), (-0.02694, 0.002635, 0.9996, -0.3909), (-0.9994, -0.02315, -0.02687, 0.7141), (0.0, 0.0, 0.0, 1.0)))
ob_cube.location = (0.0, -0.6881, 0.0)
ob_cube.scale = (0.159, 0.159, 0.159)
ob_cube.lock_rotations_4d = False
ob_cube.empty_display_type = 'ARROWS'
ob_cube.lineart.crease_threshold = 0.0
_vg = ob_cube.vertex_groups.new(name='Body')
for _i, _w in zip([0, 1, 2, 3, 4, 5, 6, 7, 8, 9, 10, 11, 12, 13, 14, 15, 16, 17, 18, 19, 20, 21, 22, 23, 24, 25, 26, 27, 28, 29, 30, 31, 32, 33, 34, 35, 36, 37, 38, 39, 40, 41, 42, 43, 45, 47, 50, 51, 52, 53, 54, 55, 56, 57, 58, 59, 60, 61, 62, 63, 64, 65, 66, 67, 68, 69, 70, 71, 72, 73, 74, 75, 76, 77, 78, 79, 80, 81, 82, 83, 84, 85, 86, 87, 88, 89, 90, 91, 92, 93, 96, 99, 100, 101, 102, 103, 104, 105, 106, 107, 108, 109, 110, 111, 112, 113, 118, 119, 120, 121, 122, 123, 124, 125, 126, 127, 128, 129, 130, 131, 132, 133, 134, 135, 136, 139, 142, 143, 144, 145, 146, 147, 148, 149, 150, 151, 152, 153, 154, 155, 156, 157, 158, 159, 160, 161, 162, 163, 164, 165, 166, 167, 168, 169, 170, 171, 172, 173, 174, 175, 176, 177, 178, 179, 180, 181, 182, 183, 184, 185, 186, 187, 188, 189, 190, 191, 192, 193, 194, 195, 196, 197, 198, 199, 200, 201, 202, 203, 204, 205, 206, 207, 208, 209, 210, 211, 212, 213, 214, 215, 216, 217, 218, 219, 220, 221, 222, 223, 224, 225, 226, 227, 228, 229, 230, 231, 232, 233, 234, 235, 236, 237, 238, 239, 241, 252, 253, 255, 256, 257, 268, 270, 271, 274, 275, 324, 325, 326, 327, 328, 329, 330, 331, 332, 333, 334, 335, 336, 337, 338, 339, 340, 341, 342, 343, 344, 345, 346, 347, 348, 349, 350, 351, 352, 353, 354, 355, 356, 357, 358, 359, 360, 361, 362, 363, 364, 365, 366, 367, 368, 369, 370, 371, 372, 373, 374, 375, 376, 377, 378, 379, 380, 381, 382, 383, 384, 385, 386, 387, 388, 389, 390, 391, 392, 393, 394, 395, 396, 397, 398, 399, 400, 401, 402, 403, 404, 405, 406, 407, 408, 409, 410, 411, 412, 413, 414, 415, 416, 417, 418, 419, 420, 421, 422, 423, 424, 425, 426, 427, 428, 429, 430, 431, 432, 433, 434, 435, 436, 437, 438, 439, 440, 441, 442, 443, 444, 445, 446, 447, 448, 449, 450, 451, 452, 453, 454, 455, 456, 457, 458, 459, 460, 461, 462, 463, 464, 465, 466, 467, 468, 469, 470, 471, 472, 473, 474, 475, 476, 477, 478, 479, 480, 481, 482, 483, 484, 485, 486, 487, 488, 489, 490, 491, 492, 493, 494, 495, 496, 497, 498, 499, 500, 501, 502, 503, 504, 505, 506, 507, 508, 509, 510, 511, 512, 513, 514, 515, 516, 517, 518, 519, 520, 521, 522, 523, 524, 525, 526, 527, 528, 529, 530, 531, 532, 533, 534, 535, 536, 537, 538, 539, 540, 541, 542, 543, 544, 545, 546, 547, 548, 549, 550, 551, 552, 553, 554, 555, 556, 557], [0.803, 0.7664, 0.6204, 0.6504, 0.8832, 0.8531, 0.2653, 0.3724, 0.3482, 0.3205, 0.9791, 0.9884, 0.9305, 0.9086, 0.9568, 0.9533, 0.9588, 0.9395, 0.9816, 0.9588, 0.7602, 0.7511, 0.558, 0.5834, 0.872, 0.854, 0.3419, 0.2907, 0.9297, 0.9128, 0.2053, 0.1725, 0.8983, 0.1518, 0.1891, 0.1149, 0.09019, 0.702, 0.8309, 0.08374, 0.1077, 0.06272, 0.04489, 0.05363, 0.04855, 0.049, 0.03888, 0.05324, 0.06052, 0.8329, 0.7019, 0.6073, 0.7553, 0.3761, 0.3775, 0.2239, 0.8991, 0.8481, 0.6509, 0.6108, 0.221, 0.3219, 0.3755, 0.3757, 0.221, 0.3803, 0.7562, 0.6105, 0.3195, 0.75, 0.2128, 0.7873, 0.6116, 0.7553, 0.3942, 0.1298, 0.9859, 0.9739, 0.9417, 0.9816, 0.9745, 0.8903, 0.947, 0.07027, 0.1183, 0.8472, 0.81, 0.3791, 0.06743, 0.1713, 0.3455, 0.02319, 0.01711, 0.7905, 0.5572, 0.1303, 0.9715, 0.9726, 0.9416, 0.9704, 0.9756, 0.899, 0.9498, 0.07508, 0.1357, 0.06735, 0.02278, 0.019, 0.8834, 0.8034, 0.8417, 0.9838, 0.965, 0.9304, 0.9614, 0.9609, 0.8837, 0.9355, 0.08874, 0.1647, 0.8195, 0.6088, 0.7278, 0.08959, 0.603, 0.7237, 0.0435, 0.04101, 0.7611, 0.6149, 0.8486, 0.3713, 0.3604, 0.764, 0.6048, 0.2068, 0.9712, 0.9815, 0.9052, 0.9773, 0.9397, 0.8595, 0.9142, 0.1136, 0.2013, 0.1159, 0.05007, 0.04042, 0.03929, 0.04922, 0.06166, 0.06008, 0.754, 0.6033, 0.2235, 0.8729, 0.8914, 0.8706, 0.9054, 0.9115, 0.8467, 0.8971, 0.1321, 0.2203, 0.134, 0.2225, 0.1329, 0.1337, 0.1348, 0.0841, 0.08139, 0.1329, 0.08104, 0.08376, 0.08782, 0.08822, 0.7358, 0.6166, 0.7387, 0.6186, 0.821, 0.8279, 0.8532, 0.9111, 0.7582, 0.6163, 0.9002, 0.8498, 0.3819, 0.3791, 0.373, 0.8516, 0.7616, 0.6135, 0.8836, 0.371, 0.7573, 0.6064, 0.3708, 0.8794, 0.9149, 0.7513, 0.5965, 0.8472, 0.3664, 0.8993, 0.2209, 0.2208, 0.1327, 0.2165, 0.2152, 0.2153, 0.2106, 0.1343, 0.1319, 0.131, 0.131, 0.1269, 0.09404, 0.09197, 0.08985, 0.0894, 0.09016, 0.09082, 0.001308, 0.01983, 0.006063, 7.57e-05, 0.00643, 0.01663, 0.0001466, 0.00577, 0.01761, 0.01869, 0.004816, 0.7465, 0.7475, 0.7673, 0.752, 0.8458, 0.8518, 0.8709, 0.8677, 0.6646, 0.6516, 0.6317, 0.636, 0.8194, 0.8224, 0.8271, 0.8223, 0.7573, 0.7567, 0.7609, 0.7763, 0.6681, 0.6804, 0.6531, 0.6547, 0.8376, 0.837, 0.8353, 0.8401, 0.8632, 0.8604, 0.8802, 0.8818, 0.7477, 0.7483, 0.7505, 0.7392, 0.644, 0.6342, 0.6356, 0.6382, 0.8234, 0.8239, 0.8262, 0.8274, 0.7576, 0.7571, 0.7477, 0.7594, 0.653, 0.6625, 0.6581, 0.6583, 0.8409, 0.8435, 0.8435, 0.8415, 0.6393, 0.6371, 0.6372, 0.638, 0.7465, 0.7473, 0.7473, 0.7445, 0.7565, 0.7556, 0.7533, 0.7563, 0.6569, 0.6589, 0.6582, 0.6579, 0.6375, 0.6376, 0.6372, 0.6368, 0.6383, 0.6377, 0.6376, 0.638, 0.6577, 0.6582, 0.6581, 0.6579, 0.6582, 0.6581, 0.6581, 0.6581, 0.6376, 0.6374, 0.6374, 0.6375, 0.658, 0.6581, 0.6581, 0.6581, 0.1897, 0.2735, 0.1156, 0.1345, 0.3062, 0.1277, 0.1471, 0.2079, 0.1187, 0.132, 0.1657, 0.1241, 0.1369, 0.1713, 0.1168, 0.1259, 0.1195, 0.1277, 0.1227, 0.1195, 0.1214, 0.1198, 0.12, 0.1191, 0.1205, 0.12, 0.1201, 0.1197, 0.986, 0.987, 0.9552, 0.9432, 0.9526, 0.9815, 0.9857, 0.9614, 0.9629, 0.9747, 0.9628, 0.9816, 0.9888, 0.9458, 0.9335, 0.9379, 0.9892, 0.9797, 0.9214, 0.9427, 0.9823, 0.9833, 0.987, 0.9891, 0.9628, 0.986, 0.9887, 0.9857, 0.9748, 0.9549, 0.9604, 0.9627, 0.9404, 0.9815, 0.9495, 0.9418, 0.9133, 0.932, 0.9267, 0.9394, 0.9863, 0.9885, 0.9824, 0.9836, 0.9738, 0.9838, 0.9815, 0.9773, 0.9819, 0.9709, 0.9717, 0.9702, 0.9593, 0.9687, 0.9632, 0.9552, 0.9524, 0.9478, 0.9833, 0.9798, 0.9821, 0.984, 0.9794, 0.9828, 0.9889, 0.99, 0.9888, 0.9903, 0.04952, 0.04969, 0.06236, 0.06271, 0.09125, 0.09603, 0.05198, 0.05234, 0.05511, 0.05705, 0.05054, 0.05059, 0.05135, 0.05145, 0.873, 0.8112, 0.7575, 0.8196, 0.7605, 0.8746, 0.9194, 0.9181, 0.8286, 0.7605, 0.7559, 0.7881, 0.7646, 0.8365, 0.7587, 0.7583, 0.7576, 0.7566, 0.7356, 0.7499, 0.7391, 0.7526, 0.7546, 0.7555, 0.7564, 0.7569, 0.7557, 0.756]): _vg.add([_i], _w, 'REPLACE')
_vg = ob_cube.vertex_groups.new(name='Spine?')
for _i, _w in zip([0, 1, 2, 3, 4, 5, 6, 7, 8, 9, 12, 13, 14, 15, 16, 17, 19, 20, 21, 22, 23, 24, 25, 26, 27, 28, 29, 30, 31, 32, 33, 34, 35, 36, 37, 38, 39, 40, 41, 42, 43, 44, 45, 46, 47, 48, 49, 50, 51, 52, 53, 54, 55, 56, 57, 58, 59, 60, 61, 62, 63, 64, 65, 66, 67, 68, 69, 70, 71, 72, 73, 74, 75, 76, 77, 78, 79, 81, 82, 84, 85, 86, 87, 88, 89, 90, 91, 92, 93, 94, 95, 96, 97, 98, 99, 100, 101, 102, 103, 104, 105, 106, 107, 109, 110, 111, 112, 113, 114, 115, 116, 117, 118, 119, 120, 121, 122, 124, 125, 126, 127, 128, 129, 130, 131, 132, 133, 134, 135, 136, 137, 138, 139, 140, 141, 142, 143, 144, 145, 146, 147, 148, 149, 150, 151, 152, 154, 156, 157, 158, 159, 160, 161, 162, 163, 164, 165, 166, 167, 168, 169, 170, 171, 172, 173, 174, 175, 176, 177, 178, 179, 180, 181, 182, 183, 184, 185, 186, 187, 188, 189, 190, 191, 192, 193, 194, 195, 196, 197, 198, 199, 200, 201, 202, 203, 204, 205, 206, 207, 208, 209, 210, 211, 212, 213, 214, 215, 216, 217, 218, 219, 220, 221, 222, 223, 224, 225, 226, 227, 228, 229, 230, 231, 232, 233, 234, 235, 236, 237, 238, 239, 240, 241, 242, 243, 244, 245, 246, 249, 250, 251, 252, 253, 254, 255, 256, 257, 258, 259, 260, 262, 264, 265, 266, 267, 268, 269, 270, 271, 272, 273, 274, 275, 324, 325, 326, 327, 328, 329, 330, 331, 332, 333, 334, 335, 336, 337, 338, 339, 340, 341, 342, 343, 344, 345, 346, 347, 348, 349, 350, 351, 352, 353, 354, 355, 356, 357, 358, 359, 360, 361, 362, 363, 364, 365, 366, 367, 368, 369, 370, 371, 372, 373, 374, 375, 376, 377, 378, 379, 380, 381, 382, 383, 384, 385, 386, 387, 388, 389, 390, 391, 392, 393, 394, 395, 396, 397, 398, 399, 400, 401, 402, 403, 404, 405, 406, 407, 408, 409, 410, 411, 412, 413, 414, 415, 416, 417, 418, 419, 420, 421, 422, 423, 424, 425, 426, 427, 428, 429, 430, 431, 432, 433, 434, 435, 436, 437, 438, 439, 440, 441, 442, 443, 444, 445, 446, 447, 450, 451, 452, 455, 456, 457, 458, 461, 462, 463, 466, 467, 472, 476, 477, 478, 479, 480, 482, 483, 484, 485, 486, 487, 492, 497, 498, 499, 500, 501, 502, 503, 504, 505, 516, 517, 518, 519, 520, 521, 522, 523, 524, 525, 526, 527, 528, 529, 530, 531, 532, 533, 534, 535, 536, 537, 538, 539, 540, 541, 542, 543, 544, 545, 546, 547, 548, 549, 550, 551, 552, 553, 554, 555, 556, 557], [0.1954, 0.2319, 0.3765, 0.3467, 0.1159, 0.1459, 0.7316, 0.622, 0.6463, 0.6738, 0.06905, 0.09086, 0.03585, 0.04285, 0.03188, 0.06016, 0.0319, 0.2386, 0.2473, 0.4399, 0.414, 0.1273, 0.1451, 0.6535, 0.7056, 0.06994, 0.08669, 0.7846, 0.8168, 0.101, 0.841, 0.8025, 0.8678, 0.8908, 0.2956, 0.1678, 0.9016, 0.8765, 0.9069, 0.9187, 0.9099, 0.3385, 0.9128, 0.3065, 0.9123, 0.407, 0.474, 0.9224, 0.9098, 0.9083, 0.1659, 0.2958, 0.3894, 0.2427, 0.6185, 0.6171, 0.7665, 0.1002, 0.1507, 0.3461, 0.3859, 0.7698, 0.6725, 0.619, 0.619, 0.7699, 0.6137, 0.2418, 0.3862, 0.6765, 0.248, 0.7842, 0.2115, 0.3861, 0.2438, 0.6041, 0.8565, 0.001921, 0.05789, 0.0008226, 0.1092, 0.05269, 0.9184, 0.8762, 0.1516, 0.1887, 0.6153, 0.9077, 0.8171, 0.07413, 0.2695, 0.6487, 0.1007, 0.3033, 0.9267, 0.9346, 0.2086, 0.441, 0.856, 0.00656, 0.004469, 0.058, 0.008928, 0.1005, 0.04996, 0.913, 0.8585, 0.9084, 0.4051, 0.553, 0.5007, 0.1148, 0.9252, 0.9318, 0.1157, 0.195, 0.1572, 0.0195, 0.06905, 0.02677, 0.02762, 0.1156, 0.06413, 0.8949, 0.8274, 0.1793, 0.3879, 0.2701, 0.8892, 0.3936, 0.07704, 0.4931, 0.2742, 0.5546, 0.4, 0.9121, 0.9167, 0.2369, 0.3816, 0.1502, 0.6225, 0.6346, 0.2343, 0.3922, 0.7818, 0.007245, 0.09414, 0.05983, 0.1395, 0.08518, 0.8688, 0.7893, 0.8639, 0.9076, 0.9095, 0.9088, 0.9051, 0.901, 0.9052, 0.2441, 0.3934, 0.7661, 0.1263, 0.1079, 0.1286, 0.09391, 0.08786, 0.1522, 0.1022, 0.8523, 0.7703, 0.8507, 0.7683, 0.8519, 0.8495, 0.8494, 0.8904, 0.8923, 0.8518, 0.8922, 0.8896, 0.8868, 0.8874, 0.2624, 0.3804, 0.2596, 0.3785, 0.1779, 0.171, 0.1458, 0.08835, 0.24, 0.3807, 0.0992, 0.1492, 0.6127, 0.6159, 0.6222, 0.1474, 0.2366, 0.3836, 0.1157, 0.6242, 0.2409, 0.3907, 0.6242, 0.12, 0.08451, 0.247, 0.4006, 0.1518, 0.6287, 0.1001, 0.7698, 0.7704, 0.852, 0.775, 0.7764, 0.7762, 0.7808, 0.8509, 0.8535, 0.8544, 0.8544, 0.8583, 0.8817, 0.8824, 0.8838, 0.8842, 0.8841, 0.8847, 0.9083, 0.9059, 0.9038, 0.9021, 0.8446, 0.8492, 0.8471, 0.8439, 0.8445, 0.8359, 0.9118, 0.9039, 0.9035, 0.9021, 0.9015, 0.9097, 0.8998, 0.8173, 0.8972, 0.8189, 0.8193, 0.8071, 0.7942, 0.7946, 0.8852, 0.8888, 0.8898, 0.9002, 0.8863, 0.883, 0.8977, 0.8826, 0.2518, 0.2508, 0.2312, 0.2465, 0.1531, 0.1472, 0.1282, 0.1314, 0.3329, 0.346, 0.3655, 0.3612, 0.1795, 0.1766, 0.172, 0.1768, 0.2412, 0.2418, 0.2379, 0.2224, 0.3298, 0.3175, 0.3445, 0.3429, 0.1616, 0.1621, 0.164, 0.1592, 0.136, 0.1387, 0.1191, 0.1175, 0.2507, 0.2501, 0.248, 0.2593, 0.3534, 0.3632, 0.3617, 0.3591, 0.1755, 0.1751, 0.1728, 0.1717, 0.2411, 0.2416, 0.251, 0.2393, 0.3448, 0.3353, 0.3397, 0.3395, 0.1583, 0.1557, 0.1558, 0.1577, 0.3581, 0.3603, 0.3602, 0.3594, 0.2519, 0.2511, 0.2511, 0.254, 0.2422, 0.2431, 0.2454, 0.2424, 0.3409, 0.3389, 0.3396, 0.3399, 0.3598, 0.3598, 0.3601, 0.3606, 0.3591, 0.3597, 0.3598, 0.3594, 0.3401, 0.3395, 0.3397, 0.3399, 0.3396, 0.3397, 0.3396, 0.3396, 0.3597, 0.36, 0.36, 0.3598, 0.3398, 0.3397, 0.3397, 0.3397, 0.8069, 0.724, 0.8774, 0.8605, 0.6913, 0.8652, 0.8477, 0.7886, 0.8756, 0.8632, 0.8302, 0.8703, 0.8583, 0.8246, 0.878, 0.8691, 0.8752, 0.8672, 0.8708, 0.8741, 0.8727, 0.8744, 0.8744, 0.8753, 0.8737, 0.8742, 0.8742, 0.8746, 0.03898, 0.0565, 0.04429, 0.02672, 0.02368, 0.0002172, 0.02385, 0.0539, 0.06613, 0.06176, 0.07815, 0.05694, 0.02387, 7.193e-05, 0.03952, 0.02868, 0.02401, 0.05915, 0.05021, 0.05782, 0.0861, 0.06754, 0.07277, 0.06013, 0.001959, 0.007756, 0.006176, 0.009215, 0.03079, 0.01215, 0.02319, 0.03892, 0.04459, 0.05182, 0.8999, 0.9017, 0.891, 0.8969, 0.8825, 0.8777, 0.883, 0.8887, 0.8459, 0.8759, 0.8956, 0.8964, 0.8898, 0.8915, 0.1263, 0.1876, 0.2409, 0.1793, 0.238, 0.1247, 0.08007, 0.08138, 0.1705, 0.2385, 0.2428, 0.2108, 0.2341, 0.1626, 0.2398, 0.2404, 0.2409, 0.2421, 0.2633, 0.2488, 0.2598, 0.2462, 0.2441, 0.2432, 0.2423, 0.2418, 0.243, 0.2427]): _vg.add([_i], _w, 'REPLACE')
_vg = ob_cube.vertex_groups.new(name='Backfin')
for _i, _w in zip([41, 42, 43, 44, 45, 46, 47, 48, 49, 50, 51, 52, 94, 95, 97, 98, 99, 100, 114, 115, 116, 117, 118, 119, 137, 138, 140, 141, 142, 143, 162, 163, 164, 165, 166, 167, 185, 186, 188, 189, 190, 235, 236, 237, 238, 240, 241, 242, 243, 244, 245, 246, 247, 248, 249, 250, 251, 252, 253, 254, 255, 256, 257, 258, 259, 260, 261, 262, 263, 264, 265, 266, 267, 268, 269, 270, 271, 272, 273, 274, 275, 276, 277, 278, 279, 280, 281, 282, 283, 284, 285, 286, 287, 288, 289, 290, 291, 292, 293, 294, 295, 296, 297, 298, 299, 300, 301, 302, 303, 304, 305, 306, 307, 308, 309, 310, 311, 312, 313, 314, 315, 316, 317, 318, 319, 320, 321, 322, 323, 516, 517, 518, 519, 520, 521, 522, 523, 524, 525, 526, 527, 528, 529], [0.01075, 0.01765, 0.02292, 0.6567, 0.02587, 0.6894, 0.02644, 0.5875, 0.5192, 0.01626, 0.02385, 0.01232, 0.925, 0.7276, 0.898, 0.6931, 0.02334, 0.01373, 0.5901, 0.4391, 0.4924, 0.8837, 0.0268, 0.01746, 0.922, 0.5003, 0.4377, 0.5956, 0.03225, 0.02553, 0.03463, 0.04063, 0.04315, 0.04063, 0.02467, 0.01948, 0.001073, 0.002675, 0.00361, 0.003279, 0.0007902, 0.001347, 0.002689, 0.002766, 0.001567, 0.07333, 0.06848, 0.07922, 0.07398, 0.148, 0.1372, 0.1422, 0.9942, 0.9871, 0.1449, 0.1415, 0.1561, 0.05328, 0.0681, 0.07184, 0.07286, 0.0703, 0.05702, 0.08191, 0.1747, 0.08562, 0.9921, 0.1739, 0.9869, 0.1673, 0.1824, 0.196, 0.1925, 0.08976, 0.08695, 0.08233, 0.06604, 0.08934, 0.09315, 0.06796, 0.08999, 0.9975, 0.9987, 0.9979, 0.9993, 0.9941, 0.9928, 0.9975, 0.9977, 0.996, 0.9973, 0.9991, 0.9987, 0.9993, 0.9997, 0.9994, 0.9998, 0.9989, 0.9988, 0.9995, 0.9996, 0.9992, 0.9993, 0.9996, 0.9995, 0.9984, 0.9982, 0.9988, 0.9989, 0.9997, 0.9996, 0.9992, 0.9991, 0.999, 0.999, 0.9996, 0.9996, 0.9996, 0.9996, 0.999, 0.9989, 0.9996, 0.9996, 0.9996, 0.9996, 0.999, 0.999, 0.999, 0.999, 0.05029, 0.04699, 0.0433, 0.03078, 0.002542, 0.002447, 0.06501, 0.05901, 0.099, 0.06703, 0.05391, 0.05299, 0.05886, 0.05704]): _vg.add([_i], _w, 'REPLACE')
_m = ob_cube.modifiers.new('Armature', 'ARMATURE')
_m.object = ob_armature

# ---- collection membership
col_collection_1.objects.link(ob_armature)
col_collection_1.objects.link(ob_cube)

# ---- scene / render settings (as saved in the file)
scene.frame_start = 1; scene.frame_end = 19; scene.frame_set(1)
scene.render.engine = 'BLENDER_EEVEE_NEXT'
scene.render.resolution_percentage = 50
scene.render.dither_intensity = 0.0
scene.cycles.use_denoising = False
scene.cycles.samples = 128
scene.cycles.sampling_pattern = 'TABULATED_SOBOL'
scene.cycles.use_adaptive_sampling = False
scene.cycles.use_light_tree = False
scene.cycles.blur_glossy = 0.0
scene.cycles.sample_clamp_indirect = 0.0
scene.view_settings.view_transform = 'Standard'
bpy.context.view_layer.update()

# ---- added for rendering (the .blend has no active camera and no usable light): camera, sun
cam_auto = bpy.data.cameras.new('AutoCamera')
cam_auto.lens = 50.0
cam_auto.sensor_width = 36.0
cam_auto.clip_end = 1000.0
ob_auto_camera = bpy.data.objects.new('AutoCamera', cam_auto)
scene.collection.objects.link(ob_auto_camera)
ob_auto_camera.location = (7.39419, -7.27426, 6.48202)
ob_auto_camera.rotation_euler = (1.09748, -7.21219e-08, 0.694738)
scene.camera = ob_auto_camera
light_auto_sun = bpy.data.lights.new('AutoSun', 'SUN')
light_auto_sun.energy = 3.0
light_auto_sun.angle = 0.0523599
ob_auto_sun = bpy.data.objects.new('AutoSun', light_auto_sun)
scene.collection.objects.link(ob_auto_sun)
ob_auto_sun.rotation_euler = (0.872665, 0.174533, 0.523599)
bpy.context.view_layer.update()
